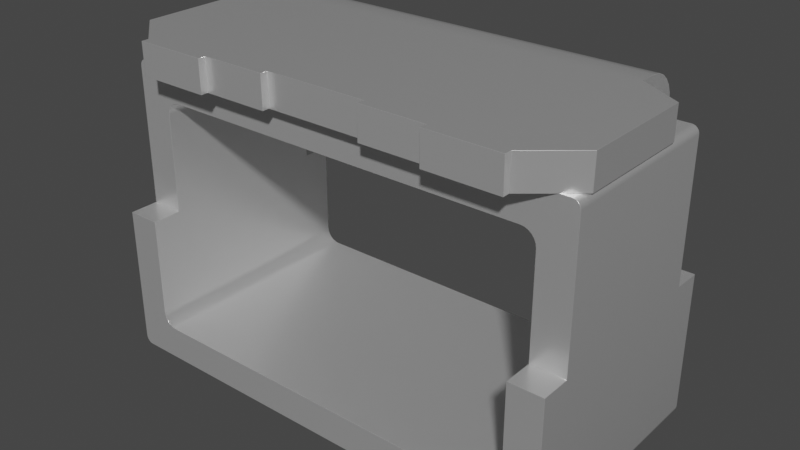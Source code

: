 # Source: TP_1206_SMD_RCW-0C.blend  (saved by Blender 3.2.14; exported with 4.5.12 LTS)
import bpy
from mathutils import Matrix  # noqa: F401  (used for matrix-valued properties, if any)

bpy.ops.wm.read_factory_settings(use_empty=True)
scene = bpy.context.scene
scene.name = 'Scene'

# ---- collections
col_collection = bpy.data.collections.new('Collection'); scene.collection.children.link(col_collection)

# ---- materials (node trees are filled in below, after node groups)
mat_aluminum_lathed = bpy.data.materials.new('aluminum_lathed')
mat_aluminum_lathed.alpha_threshold = 0.0
mat_aluminum_lathed.use_transparent_shadow = False
mat_aluminum_lathed.preview_render_type = 'CUBE'
mat_aluminum_lathed.diffuse_color = (0.6, 0.6, 0.6, 1.0)
mat_aluminum_lathed.specular_color = (0.12, 0.12, 0.12)
mat_aluminum_lathed.roughness = 0.5

# ---- material node trees
mat_aluminum_lathed.use_nodes = True; mat_aluminum_lathed.node_tree.nodes.clear()
_N = mat_aluminum_lathed.node_tree.nodes; _L = mat_aluminum_lathed.node_tree.links
n0 = _N.new('ShaderNodeOutputMaterial'); n0.name = 'Material Output'; n0.location = (311, 300)
n1 = _N.new('ShaderNodeMapping'); n1.name = 'Mapping'; n1.location = (-765, 243)
n1.inputs[3].default_value = (120.4, 1.0, 1.0)
n2 = _N.new('ShaderNodeTexNoise'); n2.name = 'Noise Texture'; n2.location = (-519, 157)
n2.inputs[2].default_value = 60.0
n2.inputs[3].default_value = 16.0
n2.inputs[4].default_value = 0.8542
n2.inputs[8].default_value = 4.0
n3 = _N.new('ShaderNodeTexCoord'); n3.name = 'Texture Coordinate'; n3.location = (-940, 256)
n4 = _N.new('ShaderNodeValToRGB'); n4.name = 'ColorRamp'; n4.location = (-322, 228)
while len(n4.color_ramp.elements) > 1: n4.color_ramp.elements.remove(n4.color_ramp.elements[-1])
n4.color_ramp.elements[0].position = 0.05909; n4.color_ramp.elements[0].color = (0.0, 0.0, 0.0, 1.0)
_e = n4.color_ramp.elements.new(0.6); _e.color = (1.0, 1.0, 1.0, 1.0)
n5 = _N.new('ShaderNodeBsdfPrincipled'); n5.name = 'Principled BSDF'; n5.location = (36, 293)
n5.distribution = 'GGX'
n5.subsurface_method = 'BURLEY'
n5.inputs[1].default_value = 0.6955
n5.inputs[2].default_value = 0.2841
n5.inputs[3].default_value = 1.45
n5.inputs[13].default_value = 0.7841
n5.inputs[15].default_value = 0.1068
n5.inputs[16].default_value = 0.1205
n5.inputs[20].default_value = 0.0
n5.inputs[27].default_value = (0.0, 0.0, 0.0, 1.0)
n5.inputs[28].default_value = 1.0
_L.new(n5.outputs[0], n0.inputs[0])
_L.new(n1.outputs[0], n2.inputs[0])
_L.new(n2.outputs[1], n4.inputs[0])
_L.new(n4.outputs[0], n5.inputs[0])
_L.new(n3.outputs[2], n1.inputs[0])
n0.is_active_output = True

# ---- world
world_world = bpy.data.worlds.new('World'); scene.world = world_world
world_world.use_nodes = True; world_world.node_tree.nodes.clear()
_N = world_world.node_tree.nodes; _L = world_world.node_tree.links
n0 = _N.new('ShaderNodeOutputWorld'); n0.name = 'World Output'; n0.location = (300, 300)
n1 = _N.new('ShaderNodeBackground'); n1.name = 'Background'; n1.location = (10, 300)
n1.inputs[0].default_value = (0.05088, 0.05088, 0.05088, 1.0)
_L.new(n1.outputs[0], n0.inputs[0])
n0.is_active_output = True
world_world.color = (0.05088, 0.05088, 0.05088)
world_world.use_sun_shadow = False
world_world.sun_shadow_jitter_overblur = 0.0

# ---- meshes
me_shape_9_indexedfaceset = bpy.data.meshes.new('SHAPE_9_IndexedFaceSet')
me_shape_9_indexedfaceset.from_pydata([(0.6301, 0.01969, 0.3203), (0.6301, 0.7677, -0.2309), (0.6301, 0.7677, 0.2415), (0.512, 0.7854, -0.3195), (-0.5116, 0.8084, -0.3165), (-0.5116, 0.8297, -0.3076), (-0.5116, 0.8621, -0.2752), (-0.5116, 0.871, -0.2538), (0.512, 0.8084, -0.3165), (0.512, 0.8297, -0.3076), (0.512, 0.8481, -0.2935), (0.512, 0.871, -0.2538), (-0.6297, 0.3937, 0.3203), (-0.6291, 0.01459, 0.3203), (-0.6271, 0.009843, 0.3203), (-0.624, 0.005766, 0.3203), (-0.6151, 0.0006708, 0.3203), (-0.61, 2.98e-08, 0.3203), (0.6301, 0.3937, 0.3203), (0.5382, 0.1197, 0.3203), (0.5343, 0.1102, 0.3203), (0.5104, 0.09189, 0.3203), (-0.5195, 0.09583, 0.3203), (-0.5276, 0.1021, 0.3203), (-0.5339, 0.1102, 0.3203), (-0.5378, 0.1197, 0.3203), (-0.5392, 0.3937, 0.3203), (0.6301, 0.3937, 0.2415), (-0.6297, 0.7677, 0.2415), (-0.6297, 0.01969, -0.3096), (-0.6297, 0.01969, 0.3203), (-0.6291, 0.01459, -0.3096), (-0.6199, 0.002637, -0.3096), (-0.6199, 0.002637, 0.3203), (-0.61, 2.98e-08, -0.3096), (0.6104, 2.98e-08, 0.3203), (0.6104, 2.98e-08, -0.3096), (0.6155, 0.0006708, -0.3096), (0.6275, 0.009843, -0.3096), (0.6294, 0.01459, -0.3096), (0.6155, 0.0006708, 0.3203), (0.6203, 0.002637, 0.3203), (0.6244, 0.005766, 0.3203), (0.6275, 0.009843, 0.3203), (0.6294, 0.01459, 0.3203), (0.6294, 0.7728, 0.2415), (0.6244, 0.7816, 0.2415), (0.6203, 0.7848, 0.2415), (0.6155, 0.7867, 0.2415), (0.5396, 0.3937, 0.2415), (0.5382, 0.6677, 0.2415), (0.528, 0.6853, 0.2415), (0.5104, 0.6955, 0.2415), (-0.5276, 0.6853, 0.2415), (-0.5339, 0.6772, 0.2415), (-0.5392, 0.6575, 0.2415), (-0.5392, 0.3937, 0.2415), (-0.6297, 0.3937, 0.2415), (-0.624, 0.7816, 0.2415), (-0.6271, 0.7776, 0.2415), (0.6104, 0.7874, 0.218), (0.6301, 0.7874, -0.1135), (-0.5116, 0.7874, 0.3203), (-0.3148, 0.7874, 0.3203), (-0.1376, 0.7874, 0.2809), (0.138, 0.7874, 0.2809), (0.3152, 0.7874, 0.3006), (0.3152, 0.7874, 0.3203), (0.512, 0.7874, 0.3006), (0.6104, 0.7874, 0.2415), (0.6275, 0.7776, 0.2415), (0.6294, 0.7728, -0.2309), (0.6244, 0.7816, -0.2309), (0.6104, 0.7874, -0.1248), (-0.61, 0.7874, 0.2415), (-0.582, 0.7874, 0.2415), (-0.5116, 0.7874, -0.2309), (0.512, 0.7874, -0.1817), (0.6104, 0.7874, -0.2309), (0.512, 0.7874, -0.2309), (-0.5116, 0.7874, 0.3006), (-0.6297, 0.874, 0.2015), (-0.6297, 0.7874, 0.2015), (-0.61, 0.7874, 0.218), (-0.6297, 0.874, -0.1135), (-0.6297, 0.7874, -0.1135), (-0.61, 0.7874, -0.1248), (-0.5116, 0.7874, -0.1817), (-0.5116, 0.874, -0.1817), (-0.5116, 0.8481, -0.2935), (-0.5116, 0.7625, -0.3165), (-0.5116, 0.6969, -0.2309), (-0.6199, 0.7848, -0.2309), (-0.624, 0.7816, -0.2309), (-0.6271, 0.7776, -0.2309), (-0.6291, 0.7728, -0.2309), (-0.51, 0.6955, -0.2309), (0.5382, 0.6677, -0.2309), (0.5343, 0.6772, -0.2309), (0.5104, 0.6955, -0.2309), (0.6275, 0.7776, -0.2309), (0.6203, 0.7848, -0.2309), (0.6155, 0.7867, -0.2309), (-0.5116, 0.7854, -0.3195), (0.512, 0.6999, -0.2538), (0.512, 0.7411, -0.3076), (-0.5116, 0.6999, -0.2538), (-0.5116, 0.7087, -0.2752), (-0.5116, 0.7228, -0.2935), (-0.5116, 0.7411, -0.3076), (0.5002, 0.6969, -0.2309), (-0.4998, 0.6969, 0.2415), (-0.4998, 0.6969, -0.2309), (-0.5195, 0.6916, -0.2309), (-0.5276, 0.6853, -0.2309), (-0.5339, 0.6772, -0.2309), (-0.5378, 0.6677, -0.2309), (-0.51, 0.6955, 0.2415), (-0.5195, 0.6916, 0.2415), (-0.5378, 0.6677, 0.2415), (-0.5392, 0.1299, 0.3203), (-0.5392, 0.3937, -0.2309), (-0.5392, 0.6575, -0.2309), (-0.6297, 0.3937, -0.3096), (-0.6297, 0.3937, -0.2309), (0.6301, 0.3937, -0.3096), (0.6301, 0.3937, -0.2309), (0.5396, 0.3937, -0.2309), (-0.5392, 0.3937, -0.3096), (-0.6271, 0.009843, -0.3096), (-0.624, 0.005766, -0.3096), (-0.6151, 0.0006708, -0.3096), (0.6203, 0.002637, -0.3096), (0.6244, 0.005766, -0.3096), (0.6301, 0.01969, -0.3096), (0.5396, 0.1299, -0.3096), (0.5199, 0.09583, -0.3096), (0.5104, 0.09189, -0.3096), (-0.5195, 0.09583, -0.3096), (-0.5378, 0.1197, -0.3096), (-0.5392, 0.1299, -0.3096), (0.5396, 0.6575, 0.2415), (0.5396, 0.3937, -0.3096), (0.5396, 0.1299, 0.3203), (0.5396, 0.3937, 0.3203), (0.528, 0.1021, 0.3203), (0.5199, 0.09583, 0.3203), (0.5382, 0.1197, -0.3096), (0.5343, 0.1102, -0.3096), (0.528, 0.1021, -0.3096), (0.5002, 0.09055, 0.3203), (0.5002, 0.09055, -0.3096), (-0.4998, 0.09055, -0.3096), (-0.4998, 0.09055, 0.3203), (-0.51, 0.09189, 0.3203), (-0.51, 0.09189, -0.3096), (-0.5276, 0.1021, -0.3096), (-0.5339, 0.1102, -0.3096), (0.5396, 0.6575, -0.2309), (0.528, 0.6853, -0.2309), (0.5199, 0.6916, -0.2309), (0.5002, 0.6969, 0.2415), (0.5343, 0.6772, 0.2415), (0.5199, 0.6916, 0.2415), (0.512, 0.874, -0.1817), (0.512, 0.6969, -0.2309), (0.512, 0.7087, -0.2752), (0.512, 0.7228, -0.2935), (0.512, 0.7625, -0.3165), (0.512, 0.8621, -0.2752), (-0.5116, 0.874, -0.2309), (-0.3148, 0.874, 0.3203), (-0.3148, 0.874, 0.3006), (0.6301, 0.874, -0.1135), (0.512, 0.874, -0.2309), (0.6301, 0.7874, 0.2015), (0.6301, 0.874, 0.2015), (0.512, 0.874, 0.3006), (0.5824, 0.7874, 0.2415), (0.512, 0.7874, 0.3203), (0.512, 0.874, 0.3203), (0.3152, 0.874, 0.3203), (0.3152, 0.874, 0.3006), (0.138, 0.874, 0.3006), (0.138, 0.7874, 0.3006), (0.138, 0.874, 0.2809), (-0.1376, 0.874, 0.2809), (-0.1376, 0.874, 0.3006), (-0.1376, 0.7874, 0.3006), (-0.3148, 0.7874, 0.3006), (-0.5116, 0.874, 0.3203), (-0.5116, 0.874, 0.3006), (-0.61, 0.7874, -0.2309), (-0.6151, 0.7867, -0.2309), (-0.6297, 0.7677, -0.2309), (-0.6151, 0.7867, 0.2415), (-0.6199, 0.7848, 0.2415), (-0.6291, 0.7728, 0.2415)], [], [(126, 134, 125), (27, 0, 134), (27, 134, 126), (18, 0, 27), (2, 126, 1), (2, 27, 126), (7, 170, 174), (7, 174, 11), (6, 11, 169), (6, 7, 11), (89, 169, 10), (89, 6, 169), (5, 10, 9), (5, 89, 10), (4, 8, 3), (4, 9, 8), (4, 5, 9), (103, 4, 3), (30, 13, 14), (17, 14, 15), (17, 15, 33), (17, 33, 16), (17, 30, 14), (23, 30, 17), (22, 23, 17), (24, 30, 23), (25, 30, 24), (154, 22, 17), (120, 30, 25), (153, 154, 17), (12, 30, 120), (26, 12, 120), (35, 21, 150), (35, 150, 153), (35, 153, 17), (146, 21, 35), (41, 35, 40), (145, 146, 35), (43, 41, 42), (44, 35, 41), (44, 41, 43), (0, 20, 145), (0, 145, 35), (0, 35, 44), (19, 20, 0), (143, 19, 0), (18, 144, 143), (18, 143, 0), (56, 12, 26), (56, 57, 12), (27, 144, 18), (27, 49, 144), (124, 123, 29), (57, 29, 30), (57, 124, 29), (12, 57, 30), (28, 194, 124), (28, 124, 57), (131, 34, 17), (131, 17, 16), (32, 16, 33), (32, 131, 16), (130, 33, 15), (130, 32, 33), (129, 15, 14), (129, 130, 15), (31, 13, 30), (31, 14, 13), (31, 129, 14), (29, 31, 30), (36, 17, 34), (36, 35, 17), (39, 134, 0), (39, 0, 44), (38, 44, 43), (38, 39, 44), (133, 43, 42), (133, 38, 43), (132, 42, 41), (132, 133, 42), (37, 41, 40), (37, 132, 41), (36, 40, 35), (36, 37, 40), (2, 45, 70), (2, 70, 46), (69, 46, 47), (69, 47, 48), (69, 2, 46), (178, 2, 69), (51, 2, 178), (163, 51, 178), (162, 2, 51), (50, 2, 162), (52, 163, 178), (141, 2, 50), (161, 52, 178), (27, 2, 141), (49, 27, 141), (111, 178, 75), (111, 161, 178), (117, 111, 75), (118, 117, 75), (58, 74, 195), (58, 195, 196), (53, 118, 75), (59, 74, 58), (28, 54, 53), (28, 59, 197), (28, 75, 74), (28, 53, 75), (28, 74, 59), (119, 54, 28), (55, 119, 28), (57, 55, 28), (57, 56, 55), (73, 175, 60), (61, 175, 73), (86, 82, 85), (86, 83, 82), (189, 80, 75), (189, 62, 80), (189, 63, 62), (64, 188, 189), (66, 184, 65), (68, 67, 66), (68, 179, 67), (178, 68, 66), (178, 65, 75), (65, 64, 75), (64, 189, 75), (178, 66, 65), (48, 60, 69), (73, 60, 48), (102, 78, 73), (102, 73, 48), (101, 48, 47), (101, 102, 48), (72, 47, 46), (72, 101, 47), (100, 46, 70), (100, 72, 46), (71, 70, 45), (71, 100, 70), (1, 45, 2), (1, 71, 45), (75, 83, 74), (60, 178, 69), (87, 192, 86), (76, 192, 87), (78, 77, 73), (78, 79, 77), (75, 80, 191), (81, 82, 83), (81, 83, 75), (81, 75, 191), (81, 84, 85), (81, 85, 82), (86, 88, 87), (84, 86, 85), (84, 88, 86), (76, 4, 103), (76, 5, 4), (76, 89, 5), (76, 106, 91), (76, 107, 106), (76, 108, 107), (76, 109, 108), (76, 90, 109), (76, 103, 90), (6, 89, 76), (7, 6, 76), (170, 7, 76), (88, 76, 87), (88, 170, 76), (122, 121, 124), (194, 116, 122), (194, 122, 124), (115, 116, 194), (94, 194, 95), (114, 115, 194), (193, 93, 92), (193, 94, 93), (192, 113, 114), (192, 194, 94), (192, 114, 194), (192, 94, 193), (96, 113, 91), (112, 96, 91), (76, 113, 192), (76, 91, 113), (158, 126, 127), (165, 99, 110), (160, 99, 165), (79, 160, 165), (78, 159, 160), (78, 160, 79), (1, 158, 97), (1, 97, 98), (1, 98, 159), (1, 126, 158), (1, 159, 78), (72, 71, 1), (72, 100, 71), (72, 102, 101), (72, 78, 102), (72, 1, 78), (90, 103, 3), (90, 3, 168), (109, 168, 105), (109, 90, 168), (108, 105, 167), (108, 109, 105), (107, 167, 166), (107, 108, 167), (110, 104, 165), (106, 166, 104), (106, 107, 166), (112, 104, 110), (112, 106, 104), (91, 106, 112), (110, 161, 111), (110, 111, 112), (116, 55, 122), (116, 119, 55), (115, 54, 119), (115, 119, 116), (114, 53, 54), (114, 54, 115), (113, 118, 53), (113, 53, 114), (96, 117, 118), (96, 118, 113), (112, 111, 117), (112, 117, 96), (121, 140, 128), (56, 120, 140), (56, 140, 121), (26, 120, 56), (55, 121, 122), (55, 56, 121), (128, 124, 121), (128, 123, 124), (125, 127, 126), (125, 142, 127), (29, 129, 31), (34, 130, 129), (34, 32, 130), (34, 131, 32), (34, 129, 29), (156, 34, 29), (138, 34, 156), (157, 156, 29), (155, 34, 138), (139, 157, 29), (140, 139, 29), (152, 34, 155), (123, 140, 29), (128, 140, 123), (36, 151, 137), (36, 152, 151), (36, 34, 152), (136, 36, 137), (132, 37, 36), (149, 36, 136), (38, 133, 132), (39, 132, 36), (39, 38, 132), (134, 149, 148), (134, 36, 149), (134, 39, 36), (147, 134, 148), (135, 134, 147), (125, 135, 142), (125, 134, 135), (127, 142, 135), (49, 135, 143), (49, 127, 135), (144, 49, 143), (141, 158, 127), (141, 127, 49), (147, 19, 143), (147, 143, 135), (148, 20, 19), (148, 19, 147), (149, 145, 20), (149, 20, 148), (136, 146, 145), (136, 145, 149), (137, 21, 146), (137, 150, 21), (137, 146, 136), (151, 150, 137), (151, 152, 153), (151, 153, 150), (155, 154, 153), (155, 153, 152), (138, 22, 154), (138, 154, 155), (156, 23, 22), (156, 22, 138), (157, 24, 23), (157, 23, 156), (139, 25, 24), (139, 120, 25), (139, 24, 157), (140, 120, 139), (99, 161, 110), (99, 52, 161), (160, 163, 52), (160, 52, 99), (159, 51, 163), (159, 163, 160), (98, 162, 51), (98, 51, 159), (97, 50, 162), (97, 162, 98), (158, 141, 50), (158, 50, 97), (79, 165, 104), (79, 104, 166), (79, 166, 167), (79, 167, 105), (79, 105, 168), (79, 168, 3), (79, 3, 8), (79, 8, 9), (79, 9, 10), (169, 79, 10), (11, 79, 169), (174, 79, 11), (164, 77, 79), (164, 79, 174), (73, 173, 61), (164, 173, 73), (77, 164, 73), (176, 61, 173), (176, 175, 61), (178, 176, 177), (178, 177, 68), (60, 176, 178), (175, 176, 60), (180, 68, 177), (180, 179, 68), (180, 181, 67), (180, 67, 179), (181, 182, 66), (181, 66, 67), (182, 183, 184), (182, 184, 66), (183, 185, 65), (183, 65, 184), (185, 186, 64), (185, 64, 65), (187, 64, 186), (187, 188, 64), (187, 172, 189), (187, 189, 188), (171, 189, 172), (171, 63, 189), (171, 190, 62), (171, 62, 63), (190, 191, 80), (190, 80, 62), (194, 28, 197), (95, 197, 59), (95, 194, 197), (94, 59, 58), (94, 95, 59), (93, 58, 196), (93, 94, 58), (92, 196, 195), (92, 93, 196), (83, 195, 74), (193, 92, 195), (86, 195, 83), (86, 193, 195), (192, 193, 86), (81, 191, 190, 171, 172, 187, 186, 185, 183, 182, 181, 180, 177, 176, 173, 164, 174, 170, 88, 84)])
me_shape_9_indexedfaceset.polygons.foreach_set('use_smooth', [True] * 379)
_k = set([(0, 18), (0, 44), (1, 71), (1, 126), (2, 27), (2, 45), (3, 8), (3, 168), (4, 5), (4, 103), (5, 89), (6, 7), (6, 89), (7, 170), (8, 9), (9, 10), (10, 169), (11, 169), (11, 174), (12, 26), (12, 30), (12, 57), (13, 14), (13, 30), (14, 15), (15, 33), (16, 17), (16, 33), (17, 35), (18, 27), (18, 144), (19, 20), (19, 143), (20, 145), (21, 146), (21, 150), (22, 23), (22, 154), (23, 24), (24, 25), (25, 120), (26, 56), (26, 120), (27, 49), (28, 57), (28, 197), (29, 31), (29, 123), (31, 129), (32, 130), (32, 131), (34, 36), (34, 131), (35, 40), (36, 37), (37, 132), (38, 39), (38, 133), (39, 134), (40, 41), (41, 42), (42, 43), (43, 44), (45, 70), (46, 47), (46, 70), (47, 48), (48, 69), (49, 141), (49, 144), (50, 141), (50, 162), (51, 162), (51, 163), (52, 161), (52, 163), (53, 54), (53, 118), (54, 119), (55, 56), (55, 119), (56, 57), (58, 59), (58, 196), (59, 197), (60, 73), (60, 175), (60, 178), (61, 73), (61, 173), (61, 175), (62, 63), (62, 80), (62, 190), (63, 171), (63, 189), (64, 65), (64, 186), (64, 188), (65, 184), (65, 185), (66, 67), (66, 182), (66, 184), (67, 179), (67, 181), (68, 177), (68, 178), (68, 179), (69, 178), (71, 100), (72, 100), (72, 101), (73, 77), (74, 75), (74, 195), (75, 80), (75, 83), (75, 178), (76, 87), (76, 91), (76, 192), (77, 79), (77, 164), (78, 79), (78, 102), (79, 165), (80, 191), (81, 82), (81, 84), (81, 191), (82, 83), (82, 85), (83, 86), (84, 85), (84, 88), (85, 86), (86, 87), (87, 88), (88, 170), (90, 103), (90, 109), (91, 106), (91, 112), (92, 93), (92, 193), (93, 94), (94, 95), (95, 194), (96, 112), (96, 113), (97, 98), (97, 158), (98, 159), (99, 110), (99, 160), (101, 102), (104, 165), (104, 166), (105, 167), (105, 168), (106, 107), (107, 108), (108, 109), (110, 165), (111, 117), (111, 161), (113, 114), (114, 115), (115, 116), (116, 122), (117, 118), (121, 122), (121, 124), (121, 128), (123, 124), (123, 128), (124, 194), (125, 126), (125, 134), (125, 142), (126, 127), (127, 142), (127, 158), (128, 140), (129, 130), (132, 133), (135, 142), (135, 147), (136, 137), (136, 149), (137, 151), (138, 155), (138, 156), (139, 140), (139, 157), (143, 144), (145, 146), (147, 148), (148, 149), (150, 153), (151, 152), (152, 155), (153, 154), (156, 157), (159, 160), (164, 173), (164, 174), (166, 167), (171, 172), (171, 190), (172, 187), (172, 189), (173, 176), (175, 176), (176, 177), (177, 180), (179, 180), (180, 181), (181, 182), (182, 183), (183, 184), (183, 185), (185, 186), (186, 187), (187, 188), (188, 189), (190, 191), (192, 193), (195, 196)])
me_shape_9_indexedfaceset.attributes.new('sharp_edge', 'BOOLEAN', 'EDGE').data.foreach_set('value', [ (min(e.vertices), max(e.vertices)) in _k for e in me_shape_9_indexedfaceset.edges])
_uv = me_shape_9_indexedfaceset.uv_layers.new(name='UVMap')
_uv.uv.foreach_set('vector', [0.5, 0.125, 0.0, 0.0, 0.5, 0.0, 0.5, 0.875, 0.0, 1.0, 0.0, 0.0, 0.5, 0.875, 0.0, 0.0, 0.5, 0.125, 0.5, 1.0, 0.0, 1.0, 0.5, 0.875, 1.0, 0.875, 0.5, 0.125, 1.0, 0.125, 1.0, 0.875, 0.5, 0.875, 0.5, 0.125, 0.0, 0.9659, 0.0, 1.0, 1.0, 1.0, 0.0, 0.9659, 1.0, 1.0, 1.0, 0.9659, 0.0, 0.866, 1.0, 0.9659, 1.0, 0.866, 0.0, 0.866, 0.0, 0.9659, 1.0, 0.9659, 0.0, 0.7071, 1.0, 0.866, 1.0, 0.7071, 0.0, 0.7071, 0.0, 0.866, 1.0, 0.866, 0.0, 0.5, 1.0, 0.7071, 1.0, 0.5, 0.0, 0.5, 0.0, 0.7071, 1.0, 0.7071, 0.0, 0.2588, 1.0, 0.2588, 1.0, 0.0, 0.0, 0.2588, 1.0, 0.5, 1.0, 0.2588, 0.0, 0.2588, 0.0, 0.5, 1.0, 0.5, 0.0, 0.0, 0.0, 0.2588, 1.0, 0.0, 0.0, 0.05, 0.0005324, 0.03706, 0.002093, 0.025, 0.01562, 0.0, 0.002093, 0.025, 0.004576, 0.01464, 0.01562, 0.0, 0.004576, 0.01464, 0.007812, 0.006699, 0.01562, 0.0, 0.007812, 0.006699, 0.01158, 0.001704, 0.01562, 0.0, 0.0, 0.05, 0.002093, 0.025, 0.08103, 0.2593, 0.0, 0.05, 0.01562, 0.0, 0.0875, 0.2434, 0.08103, 0.2593, 0.01562, 0.0, 0.07606, 0.28, 0.0, 0.05, 0.08103, 0.2593, 0.07294, 0.3041, 0.0, 0.05, 0.07606, 0.28, 0.09504, 0.2334, 0.0875, 0.2434, 0.01562, 0.0, 0.07187, 0.33, 0.0, 0.05, 0.07294, 0.3041, 0.1031, 0.23, 0.09504, 0.2334, 0.01562, 0.0, 0.0, 1.0, 0.0, 0.05, 0.07187, 0.33, 0.07187, 1.0, 0.0, 1.0, 0.07187, 0.33, 0.9844, 0.0, 0.905, 0.2334, 0.8969, 0.23, 0.9844, 0.0, 0.8969, 0.23, 0.1031, 0.23, 0.9844, 0.0, 0.1031, 0.23, 0.01562, 0.0, 0.9125, 0.2434, 0.905, 0.2334, 0.9844, 0.0, 0.9922, 0.006699, 0.9844, 0.0, 0.9884, 0.001704, 0.919, 0.2593, 0.9125, 0.2434, 0.9844, 0.0, 0.9979, 0.025, 0.9922, 0.006699, 0.9954, 0.01464, 0.9995, 0.03706, 0.9844, 0.0, 0.9922, 0.006699, 0.9995, 0.03706, 0.9922, 0.006699, 0.9979, 0.025, 1.0, 0.05, 0.9239, 0.28, 0.919, 0.2593, 1.0, 0.05, 0.919, 0.2593, 0.9844, 0.0, 1.0, 0.05, 0.9844, 0.0, 0.9995, 0.03706, 0.9271, 0.3041, 0.9239, 0.28, 1.0, 0.05, 0.9281, 0.33, 0.9271, 0.3041, 1.0, 0.05, 1.0, 1.0, 0.9281, 1.0, 0.9281, 0.33, 1.0, 1.0, 0.9281, 0.33, 1.0, 0.05, 1.0, 0.0, 0.0, 1.0, 1.0, 1.0, 1.0, 0.0, 0.0, 0.0, 0.0, 1.0, 1.0, 0.0, 0.0, 1.0, 1.0, 1.0, 1.0, 0.0, 0.0, 0.0, 0.0, 1.0, 0.5, 0.125, 0.5, 0.0, 0.0, 0.0, 0.5, 0.875, 0.0, 0.0, 0.0, 1.0, 0.5, 0.875, 0.5, 0.125, 0.0, 0.0, 0.5, 1.0, 0.5, 0.875, 0.0, 1.0, 1.0, 0.875, 1.0, 0.125, 0.5, 0.125, 1.0, 0.875, 0.5, 0.125, 0.5, 0.875, 0.0, 0.7412, 0.0, 1.0, 1.0, 1.0, 0.0, 0.7412, 1.0, 1.0, 1.0, 0.7412, 0.0, 0.5, 1.0, 0.7412, 1.0, 0.5, 0.0, 0.5, 0.0, 0.7412, 1.0, 0.7412, 0.0, 0.2929, 1.0, 0.5, 1.0, 0.2929, 0.0, 0.2929, 0.0, 0.5, 1.0, 0.5, 0.0, 0.134, 1.0, 0.2929, 1.0, 0.134, 0.0, 0.134, 0.0, 0.2929, 1.0, 0.2929, 0.0, 0.03407, 1.0, 0.03407, 1.0, 0.0, 0.0, 0.03407, 1.0, 0.134, 1.0, 0.03407, 0.0, 0.03407, 0.0, 0.134, 1.0, 0.134, 0.0, 0.0, 0.0, 0.03407, 1.0, 0.0, 1.0, 0.0, 0.0, 1.0, 0.0, 0.0, 1.0, 0.0, 1.0, 1.0, 0.0, 1.0, 0.0, 0.9659, 0.0, 1.0, 1.0, 1.0, 0.0, 0.9659, 1.0, 1.0, 1.0, 0.9659, 0.0, 0.866, 1.0, 0.9659, 1.0, 0.866, 0.0, 0.866, 0.0, 0.9659, 1.0, 0.9659, 0.0, 0.7071, 1.0, 0.866, 1.0, 0.7071, 0.0, 0.7071, 0.0, 0.866, 1.0, 0.866, 0.0, 0.5, 1.0, 0.7071, 1.0, 0.5, 0.0, 0.5, 0.0, 0.7071, 1.0, 0.7071, 0.0, 0.2588, 1.0, 0.5, 1.0, 0.2588, 0.0, 0.2588, 0.0, 0.5, 1.0, 0.5, 0.0, 0.0, 1.0, 0.2588, 1.0, 0.0, 0.0, 0.0, 0.0, 0.2588, 1.0, 0.2588, 1.0, 0.95, 0.9995, 0.9629, 0.9979, 0.975, 1.0, 0.95, 0.9979, 0.975, 0.9954, 0.9854, 0.9844, 1.0, 0.9954, 0.9854, 0.9922, 0.9933, 0.9844, 1.0, 0.9922, 0.9933, 0.9884, 0.9983, 0.9844, 1.0, 1.0, 0.95, 0.9954, 0.9854, 0.9621, 1.0, 1.0, 0.95, 0.9844, 1.0, 0.919, 0.7407, 1.0, 0.95, 0.9621, 1.0, 0.9125, 0.7566, 0.919, 0.7407, 0.9621, 1.0, 0.9239, 0.72, 1.0, 0.95, 0.919, 0.7407, 0.9271, 0.6959, 1.0, 0.95, 0.9239, 0.72, 0.905, 0.7666, 0.9125, 0.7566, 0.9621, 1.0, 0.9281, 0.67, 1.0, 0.95, 0.9271, 0.6959, 0.8969, 0.77, 0.905, 0.7666, 0.9621, 1.0, 1.0, 0.0, 1.0, 0.95, 0.9281, 0.67, 0.9281, 0.0, 1.0, 0.0, 0.9281, 0.67, 0.1031, 0.77, 0.9621, 1.0, 0.03789, 1.0, 0.1031, 0.77, 0.8969, 0.77, 0.9621, 1.0, 0.09504, 0.7666, 0.1031, 0.77, 0.03789, 1.0, 0.0875, 0.7566, 0.09504, 0.7666, 0.03789, 1.0, 0.004576, 0.9854, 0.01562, 1.0, 0.01158, 0.9983, 0.004576, 0.9854, 0.01158, 0.9983, 0.007812, 0.9933, 0.08103, 0.7407, 0.0875, 0.7566, 0.03789, 1.0, 0.002093, 0.975, 0.01562, 1.0, 0.004576, 0.9854, 0.0, 0.95, 0.07606, 0.72, 0.08103, 0.7407, 0.0, 0.95, 0.002093, 0.975, 0.0005324, 0.9629, 0.0, 0.95, 0.03789, 1.0, 0.01562, 1.0, 0.0, 0.95, 0.08103, 0.7407, 0.03789, 1.0, 0.0, 0.95, 0.01562, 1.0, 0.002093, 0.975, 0.07294, 0.6959, 0.07606, 0.72, 0.0, 0.95, 0.07187, 0.67, 0.07294, 0.6959, 0.0, 0.95, 0.0, 0.0, 0.07187, 0.67, 0.0, 0.95, 0.0, 0.0, 0.07187, 0.0, 0.07187, 0.67, 0.0, 0.0, 0.9518, 1.0, 1.0, 0.0, 0.03316, 1.0, 0.9518, 1.0, 0.0, 0.0, 0.0, 1.0, 0.9518, 0.0, 0.03316, 0.0, 0.0, 1.0, 1.0, 1.0, 0.9518, 0.0, 0.2295, 0.75, 0.06044, 0.75, 0.0, 0.0, 0.2295, 0.75, 0.06044, 1.0, 0.06044, 0.75, 0.2295, 0.75, 0.2295, 1.0, 0.06044, 1.0, 0.3817, 0.5, 0.3817, 0.75, 0.2295, 0.75, 0.7705, 0.75, 0.6183, 0.75, 0.6183, 0.5, 0.9396, 0.75, 0.7705, 1.0, 0.7705, 0.75, 0.9396, 0.75, 0.9396, 1.0, 0.7705, 1.0, 1.0, 0.0, 0.9396, 0.75, 0.7705, 0.75, 1.0, 0.0, 0.6183, 0.5, 0.0, 0.0, 0.6183, 0.5, 0.3817, 0.5, 0.0, 0.0, 0.3817, 0.5, 0.2295, 0.75, 0.0, 0.0, 1.0, 0.0, 0.7705, 0.75, 0.6183, 0.5, 1.0, 0.2588, 0.9502, 0.0, 1.0, 0.0, 0.2245, 0.0, 0.9502, 0.0, 1.0, 0.2588, 0.0, 0.2588, 0.0, 0.0, 0.2245, 0.0, 0.0, 0.2588, 0.2245, 0.0, 1.0, 0.2588, 0.0, 0.5, 1.0, 0.2588, 1.0, 0.5, 0.0, 0.5, 0.0, 0.2588, 1.0, 0.2588, 0.0, 0.7071, 1.0, 0.5, 1.0, 0.7071, 0.0, 0.7071, 0.0, 0.5, 1.0, 0.5, 0.0, 0.866, 1.0, 0.7071, 1.0, 0.866, 0.0, 0.866, 0.0, 0.7071, 1.0, 0.7071, 0.0, 0.9659, 1.0, 0.866, 1.0, 0.9659, 0.0, 0.9659, 0.0, 0.866, 1.0, 0.866, 0.0, 1.0, 1.0, 0.9659, 1.0, 1.0, 0.0, 1.0, 0.0, 0.9659, 1.0, 0.9659, 1.0, 1.0, 0.0, 0.0, 0.0, 1.0, 1.0, 0.0, 0.0, 1.0, 1.0, 1.0, 0.464, 1.0, 0.0, 0.0, 1.0, 0.0, 0.0, 1.0, 0.0, 0.0, 0.464, 1.0, 0.0, 1.0, 0.464, 0.0, 1.0, 1.0, 0.0, 1.0, 0.0, 0.0, 0.464, 0.0, 0.4041, 0.4041, 1.0, 1.0, 1.0, 1.0, 0.0, 0.0, 0.0, 0.0, 0.1667, 0.1667, 0.0, 0.0, 0.1667, 0.1667, 0.4041, 0.4041, 0.0, 0.0, 0.4041, 0.4041, 1.0, 1.0, 1.0, 1.0, 0.0, 1.0, 0.0, 0.0, 1.0, 1.0, 0.0, 0.0, 1.0, 0.0, 0.1667, 0.0, 1.0, 1.0, 1.0, 0.0, 0.0, 1.0, 0.1667, 0.0, 0.0, 0.0, 0.0, 1.0, 1.0, 1.0, 0.1667, 0.0, 0.5111, 0.6429, 0.6294, 0.0219, 0.5, 0.0, 0.5111, 0.6429, 0.75, 0.08613, 0.6294, 0.0219, 0.5111, 0.6429, 0.8536, 0.1883, 0.75, 0.08613, 0.5111, 0.6429, 0.01704, 0.4765, 0.0, 0.6429, 0.5111, 0.6429, 0.06699, 0.3214, 0.01704, 0.4765, 0.5111, 0.6429, 0.1464, 0.1883, 0.06699, 0.3214, 0.5111, 0.6429, 0.25, 0.08613, 0.1464, 0.1883, 0.5111, 0.6429, 0.3706, 0.0219, 0.25, 0.08613, 0.5111, 0.6429, 0.5, 0.0, 0.3706, 0.0219, 0.933, 0.3214, 0.8536, 0.1883, 0.5111, 0.6429, 0.983, 0.4765, 0.933, 0.3214, 0.5111, 0.6429, 1.0, 0.6429, 0.983, 0.4765, 0.5111, 0.6429, 1.0, 1.0, 0.5111, 0.6429, 0.5111, 1.0, 1.0, 1.0, 1.0, 0.6429, 0.5111, 0.6429, 0.67, 0.697, 0.0, 0.697, 0.0, 0.0, 0.95, 0.0, 0.6959, 0.7073, 0.67, 0.697, 0.95, 0.0, 0.67, 0.697, 0.0, 0.0, 0.72, 0.7376, 0.6959, 0.7073, 0.95, 0.0, 0.975, 0.0203, 0.95, 0.0, 0.9629, 0.005163, 0.7407, 0.7857, 0.72, 0.7376, 0.95, 0.0, 0.9983, 0.1123, 0.9854, 0.04438, 0.9933, 0.07576, 0.9983, 0.1123, 0.975, 0.0203, 0.9854, 0.04438, 1.0, 0.1515, 0.7566, 0.8485, 0.7407, 0.7857, 1.0, 0.1515, 0.95, 0.0, 0.975, 0.0203, 1.0, 0.1515, 0.7407, 0.7857, 0.95, 0.0, 1.0, 0.1515, 0.975, 0.0203, 0.9983, 0.1123, 0.7666, 0.9216, 0.7566, 0.8485, 0.77, 0.9091, 0.77, 1.0, 0.7666, 0.9216, 0.77, 0.9091, 1.0, 0.9091, 0.7566, 0.8485, 1.0, 0.1515, 1.0, 0.9091, 0.77, 0.9091, 0.7566, 0.8485, 0.67, 0.303, 0.0, 1.0, 0.0, 0.303, 0.77, 0.09091, 0.7666, 0.07843, 0.77, 0.0, 0.7566, 0.1515, 0.7666, 0.07843, 0.77, 0.09091, 1.0, 0.09091, 0.7566, 0.1515, 0.77, 0.09091, 1.0, 0.8485, 0.7407, 0.2143, 0.7566, 0.1515, 1.0, 0.8485, 0.7566, 0.1515, 1.0, 0.09091, 0.95, 1.0, 0.67, 0.303, 0.6959, 0.2927, 0.95, 1.0, 0.6959, 0.2927, 0.72, 0.2624, 0.95, 1.0, 0.72, 0.2624, 0.7407, 0.2143, 0.95, 1.0, 0.0, 1.0, 0.67, 0.303, 0.95, 1.0, 0.7407, 0.2143, 1.0, 0.8485, 0.9854, 0.9556, 0.9629, 0.9948, 0.95, 1.0, 0.9854, 0.9556, 0.975, 0.9797, 0.9629, 0.9948, 0.9854, 0.9556, 0.9983, 0.8877, 0.9933, 0.9242, 0.9854, 0.9556, 1.0, 0.8485, 0.9983, 0.8877, 0.9854, 0.9556, 0.95, 1.0, 1.0, 0.8485, 0.0, 0.03407, 0.0, 0.0, 1.0, 0.0, 0.0, 0.03407, 1.0, 0.0, 1.0, 0.03407, 0.0, 0.134, 1.0, 0.03407, 1.0, 0.134, 0.0, 0.134, 0.0, 0.03407, 1.0, 0.03407, 0.0, 0.2929, 1.0, 0.134, 1.0, 0.2929, 0.0, 0.2929, 0.0, 0.134, 1.0, 0.134, 0.0, 0.5, 1.0, 0.2929, 1.0, 0.5, 0.0, 0.5, 0.0, 0.2929, 1.0, 0.2929, 0.9885, 1.0, 1.0, 0.7412, 1.0, 1.0, 0.0, 0.7412, 1.0, 0.5, 1.0, 0.7412, 0.0, 0.7412, 0.0, 0.5, 1.0, 0.5, 0.01154, 1.0, 1.0, 0.7412, 0.9885, 1.0, 0.01154, 1.0, 0.0, 0.7412, 1.0, 0.7412, 0.0, 1.0, 0.0, 0.7412, 0.01154, 1.0, 1.0, 0.0, 1.0, 1.0, 0.0, 1.0, 1.0, 0.0, 0.0, 1.0, 0.0, 0.0, 0.0, 0.2588, 1.0, 0.0, 0.0, 0.0, 0.0, 0.2588, 1.0, 0.2588, 1.0, 0.0, 0.0, 0.5, 1.0, 0.5, 1.0, 0.2588, 0.0, 0.5, 1.0, 0.2588, 0.0, 0.2588, 0.0, 0.7071, 1.0, 0.7071, 1.0, 0.5, 0.0, 0.7071, 1.0, 0.5, 0.0, 0.5, 0.0, 0.866, 1.0, 0.866, 1.0, 0.7071, 0.0, 0.866, 1.0, 0.7071, 0.0, 0.7071, 0.0, 0.9659, 1.0, 0.9659, 1.0, 0.866, 0.0, 0.9659, 1.0, 0.866, 0.0, 0.866, 0.0, 1.0, 1.0, 1.0, 1.0, 0.9659, 0.0, 1.0, 1.0, 0.9659, 0.0, 0.9659, 0.125, 0.5, 0.0, 0.0, 0.0, 0.5, 0.875, 0.5, 1.0, 0.0, 0.0, 0.0, 0.875, 0.5, 0.0, 0.0, 0.125, 0.5, 1.0, 0.5, 1.0, 0.0, 0.875, 0.5, 0.875, 1.0, 0.125, 0.5, 0.125, 1.0, 0.875, 1.0, 0.875, 0.5, 0.125, 0.5, 1.0, 0.0, 0.0, 1.0, 1.0, 1.0, 1.0, 0.0, 0.0, 0.0, 0.0, 1.0, 1.0, 0.0, 0.0, 1.0, 1.0, 1.0, 1.0, 0.0, 0.0, 0.0, 0.0, 1.0, 0.0, 0.05, 0.002093, 0.025, 0.0005324, 0.03706, 0.01562, 0.0, 0.004576, 0.01464, 0.002093, 0.025, 0.01562, 0.0, 0.007812, 0.006699, 0.004576, 0.01464, 0.01562, 0.0, 0.01158, 0.001704, 0.007812, 0.006699, 0.01562, 0.0, 0.002093, 0.025, 0.0, 0.05, 0.08103, 0.2593, 0.01562, 0.0, 0.0, 0.05, 0.0875, 0.2434, 0.01562, 0.0, 0.08103, 0.2593, 0.07606, 0.28, 0.08103, 0.2593, 0.0, 0.05, 0.09504, 0.2334, 0.01562, 0.0, 0.0875, 0.2434, 0.07294, 0.3041, 0.07606, 0.28, 0.0, 0.05, 0.07187, 0.33, 0.07294, 0.3041, 0.0, 0.05, 0.1031, 0.23, 0.01562, 0.0, 0.09504, 0.2334, 0.0, 1.0, 0.07187, 0.33, 0.0, 0.05, 0.07187, 1.0, 0.07187, 0.33, 0.0, 1.0, 0.9844, 0.0, 0.8969, 0.23, 0.905, 0.2334, 0.9844, 0.0, 0.1031, 0.23, 0.8969, 0.23, 0.9844, 0.0, 0.01562, 0.0, 0.1031, 0.23, 0.9125, 0.2434, 0.9844, 0.0, 0.905, 0.2334, 0.9922, 0.006699, 0.9884, 0.001704, 0.9844, 0.0, 0.919, 0.2593, 0.9844, 0.0, 0.9125, 0.2434, 0.9979, 0.025, 0.9954, 0.01464, 0.9922, 0.006699, 0.9995, 0.03706, 0.9922, 0.006699, 0.9844, 0.0, 0.9995, 0.03706, 0.9979, 0.025, 0.9922, 0.006699, 1.0, 0.05, 0.919, 0.2593, 0.9239, 0.28, 1.0, 0.05, 0.9844, 0.0, 0.919, 0.2593, 1.0, 0.05, 0.9995, 0.03706, 0.9844, 0.0, 0.9271, 0.3041, 1.0, 0.05, 0.9239, 0.28, 0.9281, 0.33, 1.0, 0.05, 0.9271, 0.3041, 1.0, 1.0, 0.9281, 0.33, 0.9281, 1.0, 1.0, 1.0, 1.0, 0.05, 0.9281, 0.33, 0.125, 0.5, 0.0, 0.5, 0.0, 0.0, 0.875, 0.5, 0.0, 0.0, 1.0, 0.0, 0.875, 0.5, 0.125, 0.5, 0.0, 0.0, 1.0, 0.5, 0.875, 0.5, 1.0, 0.0, 0.875, 1.0, 0.125, 1.0, 0.125, 0.5, 0.875, 1.0, 0.125, 0.5, 0.875, 0.5, 0.0, 0.7412, 1.0, 0.7412, 1.0, 1.0, 0.0, 0.7412, 1.0, 1.0, 0.0, 1.0, 0.0, 0.5, 1.0, 0.5, 1.0, 0.7412, 0.0, 0.5, 1.0, 0.7412, 0.0, 0.7412, 0.0, 0.2929, 1.0, 0.2929, 1.0, 0.5, 0.0, 0.2929, 1.0, 0.5, 0.0, 0.5, 0.0, 0.134, 1.0, 0.134, 1.0, 0.2929, 0.0, 0.134, 1.0, 0.2929, 0.0, 0.2929, 0.0, 0.03407, 1.0, 0.03407, 1.0, 0.134, 0.0, 0.03407, 1.0, 0.0, 1.0, 0.03407, 0.0, 0.03407, 1.0, 0.134, 0.0, 0.134, 0.0, 0.0, 1.0, 0.0, 0.0, 0.03407, 1.0, 0.0, 0.0, 0.0, 0.0, 1.0, 1.0, 0.0, 0.0, 1.0, 1.0, 1.0, 0.0, 0.03407, 1.0, 0.03407, 1.0, 0.0, 0.0, 0.03407, 1.0, 0.0, 0.0, 0.0, 0.0, 0.134, 1.0, 0.134, 1.0, 0.03407, 0.0, 0.134, 1.0, 0.03407, 0.0, 0.03407, 0.0, 0.2929, 1.0, 0.2929, 1.0, 0.134, 0.0, 0.2929, 1.0, 0.134, 0.0, 0.134, 0.0, 0.5, 1.0, 0.5, 1.0, 0.2929, 0.0, 0.5, 1.0, 0.2929, 0.0, 0.2929, 0.0, 0.7412, 1.0, 0.7412, 1.0, 0.5, 0.0, 0.7412, 1.0, 1.0, 1.0, 0.7412, 0.0, 0.7412, 1.0, 0.5, 0.0, 0.5, 0.0, 1.0, 1.0, 1.0, 0.0, 0.7412, 0.0, 0.9659, 1.0, 1.0, 0.0, 1.0, 0.0, 0.9659, 1.0, 0.9659, 1.0, 1.0, 0.0, 0.866, 1.0, 0.866, 1.0, 0.9659, 0.0, 0.866, 1.0, 0.9659, 0.0, 0.9659, 0.0, 0.7071, 1.0, 0.7071, 1.0, 0.866, 0.0, 0.7071, 1.0, 0.866, 0.0, 0.866, 0.0, 0.5, 1.0, 0.5, 1.0, 0.7071, 0.0, 0.5, 1.0, 0.7071, 0.0, 0.7071, 0.0, 0.2588, 1.0, 0.2588, 1.0, 0.5, 0.0, 0.2588, 1.0, 0.5, 0.0, 0.5, 0.0, 0.0, 1.0, 0.0, 1.0, 0.2588, 0.0, 0.0, 1.0, 0.2588, 0.0, 0.2588, 0.5111, 0.6429, 0.0, 0.6429, 0.01704, 0.4765, 0.5111, 0.6429, 0.01704, 0.4765, 0.06699, 0.3214, 0.5111, 0.6429, 0.06699, 0.3214, 0.1464, 0.1883, 0.5111, 0.6429, 0.1464, 0.1883, 0.25, 0.08613, 0.5111, 0.6429, 0.25, 0.08613, 0.3706, 0.0219, 0.5111, 0.6429, 0.3706, 0.0219, 0.5, 0.0, 0.5111, 0.6429, 0.5, 0.0, 0.6294, 0.0219, 0.5111, 0.6429, 0.6294, 0.0219, 0.75, 0.08613, 0.5111, 0.6429, 0.75, 0.08613, 0.8536, 0.1883, 0.933, 0.3214, 0.5111, 0.6429, 0.8536, 0.1883, 0.983, 0.4765, 0.5111, 0.6429, 0.933, 0.3214, 1.0, 0.6429, 0.5111, 0.6429, 0.983, 0.4765, 1.0, 1.0, 0.5111, 1.0, 0.5111, 0.6429, 1.0, 1.0, 0.5111, 0.6429, 1.0, 0.6429, 0.8333, 0.0, 1.0, 1.0, 1.0, 0.0, 0.0, 1.0, 1.0, 1.0, 0.8333, 0.0, 0.0, 0.0, 0.0, 1.0, 0.8333, 0.0, 1.0, 1.0, 0.0, 0.0, 0.0, 1.0, 1.0, 1.0, 1.0, 0.0, 0.0, 0.0, 0.5959, 0.4041, 1.0, 0.0, 0.0, 1.0, 0.5959, 0.4041, 0.0, 1.0, 0.0, 1.0, 0.8333, 0.1667, 1.0, 0.0, 0.5959, 0.4041, 1.0, 0.0, 1.0, 0.0, 0.8333, 0.1667, 1.0, 1.0, 0.0, 0.0, 1.0, 0.0, 1.0, 1.0, 0.0, 1.0, 0.0, 0.0, 1.0, 1.0, 0.0, 1.0, 0.0, 0.0, 1.0, 1.0, 0.0, 0.0, 1.0, 0.0, 1.0, 1.0, 1.0, 0.0, 0.0, 0.0, 1.0, 1.0, 0.0, 0.0, 0.0, 1.0, 1.0, 1.0, 0.0, 1.0, 0.0, 0.0, 1.0, 1.0, 0.0, 0.0, 1.0, 0.0, 1.0, 1.0, 1.0, 0.0, 0.0, 0.0, 1.0, 1.0, 0.0, 0.0, 0.0, 1.0, 1.0, 1.0, 0.0, 1.0, 0.0, 0.0, 1.0, 1.0, 0.0, 0.0, 1.0, 0.0, 1.0, 1.0, 0.0, 0.0, 1.0, 0.0, 1.0, 1.0, 0.0, 1.0, 0.0, 0.0, 1.0, 1.0, 0.0, 1.0, 0.0, 0.0, 1.0, 1.0, 0.0, 0.0, 1.0, 0.0, 1.0, 1.0, 0.0, 0.0, 1.0, 0.0, 1.0, 1.0, 0.0, 1.0, 0.0, 0.0, 1.0, 1.0, 0.0, 1.0, 0.0, 0.0, 1.0, 1.0, 0.0, 0.0, 1.0, 0.0, 1.0, 1.0, 1.0, 0.0, 0.0, 0.0, 1.0, 1.0, 0.0, 0.0, 0.0, 1.0, 0.0, 0.0, 1.0, 0.0, 1.0, 0.03407, 0.0, 0.03407, 1.0, 0.03407, 1.0, 0.134, 0.0, 0.03407, 0.0, 0.0, 1.0, 0.03407, 0.0, 0.134, 1.0, 0.134, 1.0, 0.2929, 0.0, 0.134, 0.0, 0.03407, 1.0, 0.134, 0.0, 0.2929, 1.0, 0.2929, 1.0, 0.5, 0.0, 0.2929, 0.0, 0.134, 1.0, 0.2929, 0.0, 0.5, 1.0, 0.5, 1.0, 0.7412, 0.0, 0.5, 0.0, 0.2929, 1.0, 0.5, 0.9502, 1.0, 1.0, 0.7412, 1.0, 1.0, 0.0, 0.7412, 0.0, 0.5, 1.0, 0.7412, 0.2245, 1.0, 1.0, 0.7412, 0.9502, 1.0, 0.2245, 1.0, 0.0, 0.7412, 1.0, 0.7412, 0.0, 1.0, 0.0, 0.7412, 0.2245, 1.0, 0.0, 0.7845, 0.09375, 0.9643, 0.09375, 1.0, 0.25, 1.0, 0.25, 0.9643, 0.3906, 0.9643, 0.3906, 0.9286, 0.6094, 0.9286, 0.6094, 0.9643, 0.75, 0.9643, 0.75, 1.0, 0.9062, 1.0, 0.9062, 0.9643, 1.0, 0.7845, 1.0, 0.2131, 0.9062, 0.08929, 0.9062, 0.0, 0.09375, 0.0, 0.09375, 0.08929, 0.0, 0.2131])
me_shape_9_indexedfaceset.materials.append(mat_aluminum_lathed)
me_shape_9_indexedfaceset.update()
me_shape_9_indexedfaceset.normals_split_custom_set([tuple(v) for v in zip(*[iter([1.0, 3.182e-08, 0.0, 0.9979, -0.06539, 0.0, 1.0, 0.0, 0.0, 1.0, 1.067e-08, 0.0, 0.9979, -0.06542, 0.0, 0.9979, -0.06539, 0.0, 1.0, 1.067e-08, 0.0, 0.9979, -0.06539, 0.0, 1.0, 3.182e-08, 0.0, 1.0, 0.0, 0.0, 0.9979, -0.06542, 0.0, 1.0, 1.067e-08, 0.0, 0.9979, 0.06538, 0.0, 1.0, 3.182e-08, 0.0, 0.9979, 0.06541, 0.0, 0.9979, 0.06538, 0.0, 1.0, 1.067e-08, 0.0, 1.0, 3.182e-08, 0.0, 0.0, 0.9659, -0.2588, 0.0, 0.9979, -0.0654, 0.0, 0.9979, -0.0654, 0.0, 0.9659, -0.2588, 0.0, 0.9979, -0.0654, 0.0, 0.9659, -0.2588, 0.0, 0.866, -0.5, 0.0, 0.9659, -0.2588, 0.0, 0.866, -0.5, 0.0, 0.866, -0.5, 0.0, 0.9659, -0.2588, 0.0, 0.9659, -0.2588, 0.0, 0.7071, -0.7071, 0.0, 0.866, -0.5, 0.0, 0.7071, -0.7071, 0.0, 0.7071, -0.7071, 0.0, 0.866, -0.5, 0.0, 0.866, -0.5, 0.0, 0.5, -0.866, 0.0, 0.7071, -0.7071, 0.0, 0.5, -0.866, 0.0, 0.5, -0.866, 0.0, 0.7071, -0.7071, 0.0, 0.7071, -0.7071, 0.0, 0.2588, -0.9659, 0.0, 0.2588, -0.9659, 0.0, -3.301e-07, -1.0, 0.0, 0.2588, -0.9659, 0.0, 0.5, -0.866, 0.0, 0.2588, -0.9659, 0.0, 0.2588, -0.9659, 0.0, 0.5, -0.866, 0.0, 0.5, -0.866, 0.0, 0.0, -1.0, 0.0, 0.2588, -0.9659, 0.0, -3.301e-07, -1.0, -1.834e-07, 0.0, 1.0, 0.0, 0.0, 1.0, 0.0, 0.0, 1.0, -1.248e-07, 0.0, 1.0, 0.0, 0.0, 1.0, 0.0, 0.0, 1.0, -1.248e-07, 0.0, 1.0, 0.0, 0.0, 1.0, 0.0, 0.0, 1.0, -1.248e-07, 0.0, 1.0, 0.0, 0.0, 1.0, 0.0, 0.0, 1.0, -1.248e-07, 0.0, 1.0, -1.834e-07, 0.0, 1.0, 0.0, 0.0, 1.0, -1.602e-08, 0.0, 1.0, -1.834e-07, 0.0, 1.0, -1.248e-07, 0.0, 1.0, 0.0, 0.0, 1.0, -1.602e-08, 0.0, 1.0, -1.248e-07, 0.0, 1.0, 1.673e-06, 0.0, 1.0, -1.834e-07, 0.0, 1.0, -1.602e-08, 0.0, 1.0, -3.655e-06, 0.0, 1.0, -1.834e-07, 0.0, 1.0, 1.673e-06, 0.0, 1.0, 0.0, 0.0, 1.0, 0.0, 0.0, 1.0, -1.248e-07, 0.0, 1.0, -1.741e-06, 0.0, 1.0, -1.834e-07, 0.0, 1.0, -3.655e-06, 0.0, 1.0, 0.0, 0.0, 1.0, 0.0, 0.0, 1.0, -1.248e-07, 0.0, 1.0, 0.0, 0.0, 1.0, -1.834e-07, 0.0, 1.0, -1.741e-06, 0.0, 1.0, 0.0, 0.0, 1.0, 0.0, 0.0, 1.0, -1.741e-06, 0.0, 1.0, 1.123e-06, 0.0, 1.0, -6.195e-07, 0.0, 1.0, 1.36e-07, 0.0, 1.0, 1.123e-06, 0.0, 1.0, 1.36e-07, 0.0, 1.0, 0.0, 0.0, 1.0, 1.123e-06, 0.0, 1.0, 0.0, 0.0, 1.0, -1.248e-07, 0.0, 1.0, -1.673e-06, 0.0, 1.0, -6.195e-07, 0.0, 1.0, 1.123e-06, 0.0, 1.0, 4.218e-06, 0.0, 1.0, 1.123e-06, 0.0, 1.0, 8.516e-06, 0.0, 1.0, -1.619e-07, 0.0, 1.0, -1.673e-06, 0.0, 1.0, 1.123e-06, 0.0, 1.0, -1.548e-06, 0.0, 1.0, 4.218e-06, 0.0, 1.0, -3.407e-05, 0.0, 1.0, 5.661e-07, 0.0, 1.0, 1.123e-06, 0.0, 1.0, 4.218e-06, 0.0, 1.0, 5.661e-07, 0.0, 1.0, 4.218e-06, 0.0, 1.0, -1.548e-06, 0.0, 1.0, 4.965e-08, 0.0, 1.0, -1.822e-06, 0.0, 1.0, -1.619e-07, 0.0, 1.0, 4.965e-08, 0.0, 1.0, -1.619e-07, 0.0, 1.0, 1.123e-06, 0.0, 1.0, 4.965e-08, 0.0, 1.0, 1.123e-06, 0.0, 1.0, 5.661e-07, 0.0, 1.0, 3.655e-06, 0.0, 1.0, -1.822e-06, 0.0, 1.0, 4.965e-08, 0.0, 1.0, 1.741e-06, 0.0, 1.0, 3.655e-06, 0.0, 1.0, 4.965e-08, 0.0, 1.0, 0.0, 0.0, 1.0, 0.0, 0.0, 1.0, 1.741e-06, 0.0, 1.0, 0.0, 0.0, 1.0, 1.741e-06, 0.0, 1.0, 4.965e-08, 0.0, 1.0, 0.0, 1.0, 0.0, 0.0, 1.0, 0.0, 0.0, 1.0, 0.0, 0.0, 1.0, 0.0, 0.0, 1.0, 0.0, 0.0, 1.0, 0.0, 0.0, 1.0, 0.0, 0.0, 1.0, 0.0, 0.0, 1.0, 0.0, 0.0, 1.0, 0.0, 0.0, 1.0, 0.0, 0.0, 1.0, 0.0, -1.0, -1.909e-07, 0.0, -1.0, 0.0, 0.0, -0.9979, -0.0654, 0.0, -1.0, -5.579e-10, 0.0, -0.9979, -0.0654, 0.0, -0.9979, -0.06541, 0.0, -1.0, -5.579e-10, 0.0, -1.0, -1.909e-07, 0.0, -0.9979, -0.0654, 0.0, -1.0, 0.0, 0.0, -1.0, -5.579e-10, 0.0, -0.9979, -0.06541, 0.0, -0.9979, 0.06539, 0.0, -0.9979, 0.06541, 0.0, -1.0, -1.909e-07, 0.0, -0.9979, 0.06539, 0.0, -1.0, -1.909e-07, 0.0, -1.0, -5.579e-10, 0.0, -0.2588, -0.9659, 0.0, -0.0654, -0.9979, 0.0, -0.0654, -0.9979, 0.0, -0.2588, -0.9659, 0.0, -0.0654, -0.9979, 0.0, -0.2588, -0.9659, 0.0, -0.5, -0.866, 0.0, -0.2588, -0.9659, 0.0, -0.5, -0.866, 0.0, -0.5, -0.866, 0.0, -0.2588, -0.9659, 0.0, -0.2588, -0.9659, 0.0, -0.7071, -0.7071, 0.0, -0.5, -0.866, 0.0, -0.7071, -0.7071, 0.0, -0.7071, -0.7071, 0.0, -0.5, -0.866, 0.0, -0.5, -0.866, 0.0, -0.866, -0.5, 0.0, -0.7071, -0.7071, 0.0, -0.866, -0.5, 0.0, -0.866, -0.5, 0.0, -0.7071, -0.7071, 0.0, -0.7071, -0.7071, 0.0, -0.9659, -0.2588, 0.0, -0.9659, -0.2588, 0.0, -0.9979, -0.06541, 0.0, -0.9659, -0.2588, 0.0, -0.866, -0.5, 0.0, -0.9659, -0.2588, 0.0, -0.9659, -0.2588, 0.0, -0.866, -0.5, 0.0, -0.866, -0.5, 0.0, -0.9979, -0.0654, 0.0, -0.9659, -0.2588, 0.0, -0.9979, -0.06541, 0.0, 0.0654, -0.9979, 0.0, -0.0654, -0.9979, 0.0, -0.0654, -0.9979, 0.0, 0.0654, -0.9979, 0.0, 0.0654, -0.9979, 0.0, -0.0654, -0.9979, 0.0, 0.9659, -0.2588, 0.0, 0.9979, -0.06539, 0.0, 0.9979, -0.06542, 0.0, 0.9659, -0.2588, 0.0, 0.9979, -0.06542, 0.0, 0.9659, -0.2588, 0.0, 0.866, -0.5, 0.0, 0.9659, -0.2588, 0.0, 0.866, -0.5, 0.0, 0.866, -0.5, 0.0, 0.9659, -0.2588, 0.0, 0.9659, -0.2588, 0.0, 0.7071, -0.7071, 0.0, 0.866, -0.5, 0.0, 0.7071, -0.7071, 0.0, 0.7071, -0.7071, 0.0, 0.866, -0.5, 0.0, 0.866, -0.5, 0.0, 0.5, -0.866, 0.0, 0.7071, -0.7071, 0.0, 0.5, -0.866, 0.0, 0.5, -0.866, 0.0, 0.7071, -0.7071, 0.0, 0.7071, -0.7071, 0.0, 0.2588, -0.9659, 0.0, 0.5, -0.866, 0.0, 0.2588, -0.9659, 0.0, 0.2588, -0.9659, 0.0, 0.5, -0.866, 0.0, 0.5, -0.866, 0.0, 0.0654, -0.9979, 0.0, 0.2588, -0.9659, 0.0, 0.0654, -0.9979, 0.0, 0.0654, -0.9979, 0.0, 0.2588, -0.9659, 0.0, 0.2588, -0.9659, 0.0, 1.945e-06, 0.0, 1.0, 3.406e-05, 0.0, 1.0, 1.548e-06, 0.0, 1.0, 1.945e-06, 0.0, 1.0, 1.548e-06, 0.0, 1.0, 1.846e-06, 0.0, 1.0, 1.259e-07, 0.0, 1.0, 1.846e-06, 0.0, 1.0, -5.546e-06, 0.0, 1.0, 1.259e-07, 0.0, 1.0, -5.546e-06, 0.0, 1.0, 0.0, 0.0, 1.0, 1.259e-07, 0.0, 1.0, 1.945e-06, 0.0, 1.0, 1.846e-06, 0.0, 1.0, 7.665e-08, 0.0, 1.0, 1.945e-06, 0.0, 1.0, 1.259e-07, 0.0, 1.0, -1.294e-06, 0.0, 1.0, 1.945e-06, 0.0, 1.0, 7.665e-08, 0.0, 1.0, -1.538e-06, 0.0, 1.0, -1.294e-06, 0.0, 1.0, 7.665e-08, 0.0, 1.0, 1.673e-06, 0.0, 1.0, 1.945e-06, 0.0, 1.0, -1.294e-06, 0.0, 1.0, -1.337e-06, 0.0, 1.0, 1.945e-06, 0.0, 1.0, 1.673e-06, 0.0, 1.0, 2.23e-06, 0.0, 1.0, -1.538e-06, 0.0, 1.0, 7.665e-08, 0.0, 1.0, -7.991e-07, 0.0, 1.0, 1.945e-06, 0.0, 1.0, -1.337e-06, 0.0, 1.0, 1.063e-06, 0.0, 1.0, 2.23e-06, 0.0, 1.0, 7.665e-08, 0.0, 1.0, 2.315e-08, 0.0, 1.0, 1.945e-06, 0.0, 1.0, -7.991e-07, 0.0, 1.0, 0.0, 0.0, 1.0, 2.315e-08, 0.0, 1.0, -7.991e-07, 0.0, 1.0, -1.063e-06, 0.0, 1.0, 7.665e-08, 0.0, 1.0, 6.603e-09, 0.0, 1.0, -1.063e-06, 0.0, 1.0, 1.063e-06, 0.0, 1.0, 7.665e-08, 0.0, 1.0, -2.23e-06, 0.0, 1.0, -1.063e-06, 0.0, 1.0, 6.603e-09, 0.0, 1.0, 1.538e-06, 0.0, 1.0, -2.23e-06, 0.0, 1.0, 6.603e-09, 0.0, 1.0, -5.27e-06, 0.0, 1.0, 1.174e-07, 0.0, 1.0, 4.159e-06, 0.0, 1.0, -5.27e-06, 0.0, 1.0, 4.159e-06, 0.0, 1.0, 0.0, 0.0, 1.0, 1.312e-06, 0.0, 1.0, 1.538e-06, 0.0, 1.0, 6.603e-09, 0.0, 1.0, -2.368e-06, 0.0, 1.0, 1.174e-07, 0.0, 1.0, -5.27e-06, 0.0, 1.0, -1.511e-06, 0.0, 1.0, -1.673e-06, 0.0, 1.0, 1.312e-06, 0.0, 1.0, -1.511e-06, 0.0, 1.0, -2.368e-06, 0.0, 1.0, -3.406e-05, 0.0, 1.0, -1.511e-06, 0.0, 1.0, 6.603e-09, 0.0, 1.0, 1.174e-07, 0.0, 1.0, -1.511e-06, 0.0, 1.0, 1.312e-06, 0.0, 1.0, 6.603e-09, 0.0, 1.0, -1.511e-06, 0.0, 1.0, 1.174e-07, 0.0, 1.0, -2.368e-06, 0.0, 1.0, 1.337e-06, 0.0, 1.0, -1.673e-06, 0.0, 1.0, -1.511e-06, 0.0, 1.0, 7.991e-07, 0.0, 1.0, 1.337e-06, 0.0, 1.0, -1.511e-06, 0.0, 1.0, -2.315e-08, 0.0, 1.0, 7.991e-07, 0.0, 1.0, -1.511e-06, 0.0, 1.0, -2.315e-08, 0.0, 1.0, 0.0, 0.0, 1.0, 7.991e-07, 0.0, 1.0, 0.0, -1.0, 0.0, 0.0, -1.0, 0.0, 0.0, -1.0, 0.0, 0.0, -1.0, 0.0, 0.0, -1.0, 0.0, 0.0, -1.0, 0.0, 0.0, -1.0, 0.0, 0.0, -1.0, 0.0, 0.0, -1.0, 0.0, 0.0, -1.0, 0.0, 0.0, -1.0, 0.0, 0.0, -1.0, 0.0, 0.0, -1.0, 2.263e-06, 0.0, -1.0, 0.0, 0.0, -1.0, 1.703e-07, 0.0, -1.0, 2.263e-06, 0.0, -1.0, 0.0, 0.0, -1.0, 0.0, 0.0, -1.0, 2.263e-06, 0.0, -1.0, 0.0, 0.0, -1.0, 0.0, 0.0, -1.0, -6.959e-06, 0.0, -1.0, 0.0, 0.0, -1.0, 2.263e-06, 0.0, -1.0, 1.132e-06, 0.0, -1.0, 0.0, 0.0, -1.0, -4.73e-08, 0.0, -1.0, 0.0, 0.0, -1.0, 0.0, 0.0, -1.0, 1.132e-06, 0.0, -1.0, 0.0, 0.0, -1.0, 0.0, 0.0, -1.0, 0.0, 0.0, -1.0, 3.506e-07, 0.0, -1.0, 0.0, 0.0, -1.0, 1.132e-06, 0.0, -1.0, 3.506e-07, 0.0, -1.0, -4.73e-08, 0.0, -1.0, 1.703e-07, 0.0, -1.0, -4.73e-08, 0.0, -1.0, -6.959e-06, 0.0, -1.0, 1.703e-07, 0.0, -1.0, -6.959e-06, 0.0, -1.0, 2.263e-06, 0.0, -1.0, 1.703e-07, 0.0, -1.0, 3.506e-07, 0.0, -1.0, 1.132e-06, 0.0, -1.0, -4.73e-08, 0.2588, 0.9659, 0.0, 0.1023, 0.9948, 0.0, 0.0654, 0.9979, 0.0, 0.09805, 0.9952, 0.0, 0.1023, 0.9948, 0.0, 0.2588, 0.9659, 0.0, 0.2588, 0.9659, 0.0, 0.0654, 0.9979, 0.0, 0.09805, 0.9952, 0.0, 0.2588, 0.9659, 0.0, 0.09805, 0.9952, 0.0, 0.2588, 0.9659, 0.0, 0.5, 0.866, 0.0, 0.2588, 0.9659, 0.0, 0.5, 0.866, 0.0, 0.5, 0.866, 0.0, 0.2588, 0.9659, 0.0, 0.2588, 0.9659, 0.0, 0.7071, 0.7071, 0.0, 0.5, 0.866, 0.0, 0.7071, 0.7071, 0.0, 0.7071, 0.7071, 0.0, 0.5, 0.866, 0.0, 0.5, 0.866, 0.0, 0.866, 0.5, 0.0, 0.7071, 0.7071, 0.0, 0.866, 0.5, 0.0, 0.866, 0.5, 0.0, 0.7071, 0.7071, 0.0, 0.7071, 0.7071, 0.0, 0.9659, 0.2588, 0.0, 0.866, 0.5, 0.0, 0.9659, 0.2588, 0.0, 0.9659, 0.2588, 0.0, 0.866, 0.5, 0.0, 0.866, 0.5, 0.0, 0.9979, 0.06541, 0.0, 0.9659, 0.2588, 0.0, 0.9979, 0.06538, 0.0, 0.9979, 0.06541, 0.0, 0.9659, 0.2588, 0.0, 0.9659, 0.2588, 0.0, 0.0, 1.0, 0.0, -0.1023, 0.9948, 0.0, -0.0654, 0.9979, 0.0, 0.1023, 0.9948, 0.0, 0.0, 1.0, 0.0, 0.0654, 0.9979, 0.0, 0.0, 1.0, 0.0, -0.0654, 0.9979, 0.0, -0.09804, 0.9952, 0.0, 0.0, 1.0, 0.0, -0.0654, 0.9979, 0.0, 0.0, 1.0, 0.0, 0.0654, 0.9979, 0.0, 0.0, 1.0, 0.0, 0.09805, 0.9952, 0.0, 0.0654, 0.9979, 0.0, 0.0, 1.0, 0.0, 0.0, 1.0, 0.0, -0.6428, -7.836e-08, 0.766, -0.6428, 0.0, 0.766, -0.6428, -2.685e-07, 0.766, -0.6428, -2.111e-07, 0.766, -0.6428, 0.0, 0.766, -0.6428, 3.476e-07, 0.766, -0.6428, -2.111e-07, 0.766, -0.6428, 3.476e-07, 0.766, -0.6428, -7.836e-08, 0.766, -0.6428, -2.111e-07, 0.766, -0.6428, -7.836e-08, 0.766, -0.6428, -2.685e-07, 0.766, -1.0, 0.0, 0.0, -1.0, 0.0, 0.0, -1.0, 0.0, 0.0, -1.0, 0.0, 0.0, -1.0, 0.0, 0.0, -1.0, 0.0, 0.0, -0.5001, 0.0, -0.8659, -0.5001, 0.0, -0.8659, -0.5001, 0.0, -0.8659, -0.5001, 0.0, -0.8659, -0.5001, 0.0, -0.8659, -0.5001, 0.0, -0.8659, -0.5001, 0.0, -0.8659, -0.5001, 0.0, -0.8659, -0.5001, 0.0, -0.8659, -1.0, -1.545e-07, 0.0, -1.0, 4.892e-07, 0.0, -1.0, -3.443e-08, 0.0, -1.0, -1.545e-07, 0.0, -1.0, -1.855e-06, 0.0, -1.0, 4.892e-07, 0.0, -1.0, -1.545e-07, 0.0, -1.0, -9.401e-07, 0.0, -1.0, -1.855e-06, 0.0, -1.0, -1.545e-07, 0.0, -1.0, -4.475e-07, 0.0, -1.0, 0.0, 0.0, -1.0, -1.545e-07, 0.0, -1.0, -1.347e-06, 0.0, -1.0, -4.475e-07, 0.0, -1.0, -1.545e-07, 0.0, -1.0, -1.573e-08, 0.0, -1.0, -1.347e-06, 0.0, -1.0, -1.545e-07, 0.0, -1.0, 1.814e-06, 0.0, -1.0, -1.573e-08, 0.0, -1.0, -1.545e-07, 0.0, -1.0, -4.285e-07, 0.0, -1.0, 1.814e-06, 0.0, -1.0, -1.545e-07, 0.0, -1.0, -3.443e-08, 0.0, -1.0, -4.285e-07, 0.0, -1.0, 0.0, 0.0, -1.0, -9.401e-07, 0.0, -1.0, -1.545e-07, 0.0, -1.0, 0.0, 0.0, -1.0, 0.0, 0.0, -1.0, -1.545e-07, 0.0, -1.0, 0.0, 0.0, -1.0, 0.0, 0.0, -1.0, -1.545e-07, 0.0, -1.0, 0.0, 0.0, -1.0, -1.545e-07, 0.0, -1.0, 0.0, 0.0, -1.0, 0.0, 0.0, -1.0, 0.0, 0.0, -1.0, -1.545e-07, 0.0, -3.264e-07, 0.0, -1.0, 0.0, 0.0, -1.0, 0.0, 0.0, -1.0, -2.395e-08, 0.0, -1.0, -8.695e-07, 0.0, -1.0, -3.264e-07, 0.0, -1.0, -2.395e-08, 0.0, -1.0, -3.264e-07, 0.0, -1.0, 0.0, 0.0, -1.0, 0.0, 0.0, -1.0, -8.695e-07, 0.0, -1.0, -2.395e-08, 0.0, -1.0, -5.281e-07, 0.0, -1.0, -2.395e-08, 0.0, -1.0, 0.0, 0.0, -1.0, -5.668e-07, 0.0, -1.0, 0.0, 0.0, -1.0, -2.395e-08, 0.0, -1.0, 5.101e-07, 0.0, -1.0, -4.771e-06, 0.0, -1.0, 1.703e-05, 0.0, -1.0, 5.101e-07, 0.0, -1.0, -5.281e-07, 0.0, -1.0, -4.771e-06, 0.0, -1.0, -3.132e-08, 0.0, -1.0, 6.162e-07, 0.0, -1.0, -5.668e-07, 0.0, -1.0, -3.132e-08, 0.0, -1.0, -2.395e-08, 0.0, -1.0, -5.281e-07, 0.0, -1.0, -3.132e-08, 0.0, -1.0, -5.668e-07, 0.0, -1.0, -2.395e-08, 0.0, -1.0, -3.132e-08, 0.0, -1.0, -5.281e-07, 0.0, -1.0, 5.101e-07, 0.0, -1.0, 3.879e-06, 0.0, -1.0, 6.162e-07, 0.0, -1.0, 5.557e-06, 0.0, -1.0, 0.0, 0.0, -1.0, 3.879e-06, 0.0, -1.0, 5.557e-06, 0.0, -1.0, 8.52e-08, 0.0, -1.0, 6.162e-07, 0.0, -1.0, -3.132e-08, 0.0, -1.0, 8.52e-08, 0.0, -1.0, 5.557e-06, 0.0, -1.0, 6.162e-07, 0.0, -1.0, 3.264e-07, 0.0, -1.0, 0.0, 0.0, -1.0, 0.0, 0.0, -1.0, -3.153e-06, 0.0, -1.0, -1.94e-06, 0.0, -1.0, 0.0, 0.0, -1.0, -2.628e-07, 0.0, -1.0, -1.94e-06, 0.0, -1.0, -3.153e-06, 0.0, -1.0, -8.52e-08, 0.0, -1.0, -2.628e-07, 0.0, -1.0, -3.153e-06, 0.0, -1.0, 9.152e-07, 0.0, -1.0, 7.288e-07, 0.0, -1.0, -2.628e-07, 0.0, -1.0, 9.152e-07, 0.0, -1.0, -2.628e-07, 0.0, -1.0, -8.52e-08, 0.0, -1.0, 2.426e-08, 0.0, -1.0, 3.264e-07, 0.0, -1.0, 7.467e-07, 0.0, -1.0, 2.426e-08, 0.0, -1.0, 7.467e-07, 0.0, -1.0, -6.01e-08, 0.0, -1.0, 2.426e-08, 0.0, -1.0, -6.01e-08, 0.0, -1.0, 7.288e-07, 0.0, -1.0, 2.426e-08, 0.0, -1.0, 0.0, 0.0, -1.0, 3.264e-07, 0.0, -1.0, 2.426e-08, 0.0, -1.0, 7.288e-07, 0.0, -1.0, 9.152e-07, 0.0, -1.0, -3.121e-07, 0.0, -1.0, 0.0, 0.0, -1.0, 2.426e-08, 0.0, -1.0, -3.121e-07, 0.0, -1.0, 0.0, 0.0, -1.0, 0.0, 0.0, -1.0, -3.121e-07, 0.0, -1.0, 8.93e-06, 0.0, -1.0, -1.703e-05, 0.0, -1.0, -3.121e-07, 0.0, -1.0, 9.152e-07, 0.0, -1.0, 8.93e-06, 0.0, -1.0, -3.121e-07, 0.0, -1.0, 2.426e-08, 0.0, -1.0, 9.152e-07, 0.0, -1.0, 0.0, -0.2588, -0.9659, 0.0, 0.0, -1.0, 0.0, -3.301e-07, -1.0, 0.0, -0.2588, -0.9659, 0.0, -3.301e-07, -1.0, 0.0, -0.2588, -0.9659, 0.0, -0.5, -0.866, 0.0, -0.2588, -0.9659, 0.0, -0.5, -0.866, 0.0, -0.5, -0.866, 0.0, -0.2588, -0.9659, 0.0, -0.2588, -0.9659, 0.0, -0.7071, -0.7071, 0.0, -0.5, -0.866, 0.0, -0.7071, -0.7071, 0.0, -0.7071, -0.7071, 0.0, -0.5, -0.866, 0.0, -0.5, -0.866, 0.0, -0.866, -0.5, 0.0, -0.7071, -0.7071, 0.0, -0.866, -0.5, 0.0, -0.866, -0.5, 0.0, -0.7071, -0.7071, 0.0, -0.7071, -0.7071, -0.03276, -0.9973, -0.06551, 0.0, -0.9659, -0.2588, 0.0, -0.9914, -0.1305, 0.0, -0.9659, -0.2588, 0.0, -0.866, -0.5, 0.0, -0.9659, -0.2588, 0.0, -0.9659, -0.2588, 0.0, -0.866, -0.5, 0.0, -0.866, -0.5, 0.03275, -0.9973, -0.06551, 0.0, -0.9659, -0.2588, -0.03276, -0.9973, -0.06551, 0.03275, -0.9973, -0.06551, 0.0, -0.9659, -0.2588, 0.0, -0.9659, -0.2588, 0.0, -0.9914, -0.1305, 0.0, -0.9659, -0.2588, 0.03275, -0.9973, -0.06551, -0.03276, -0.9973, -0.06551, -0.0654, -0.9979, 0.0, 0.06541, -0.9979, 0.0, -0.03276, -0.9973, -0.06551, 0.06541, -0.9979, 0.0, 0.03275, -0.9973, -0.06551, 0.9659, -0.2588, 0.0, 0.9979, -0.0654, 0.0, 0.9979, -0.0654, 0.0, 0.9659, -0.2588, 0.0, 0.9659, -0.2588, 0.0, 0.9979, -0.0654, 0.0, 0.866, -0.5, 0.0, 0.866, -0.5, 0.0, 0.9659, -0.2588, 0.0, 0.866, -0.5, 0.0, 0.9659, -0.2588, 0.0, 0.9659, -0.2588, 0.0, 0.7071, -0.7071, 0.0, 0.7071, -0.7071, 0.0, 0.866, -0.5, 0.0, 0.7071, -0.7071, 0.0, 0.866, -0.5, 0.0, 0.866, -0.5, 0.0, 0.5, -0.866, 0.0, 0.5, -0.866, 0.0, 0.7071, -0.7071, 0.0, 0.5, -0.866, 0.0, 0.7071, -0.7071, 0.0, 0.7071, -0.7071, 0.0, 0.2588, -0.9659, 0.0, 0.2588, -0.9659, 0.0, 0.5, -0.866, 0.0, 0.2588, -0.9659, 0.0, 0.5, -0.866, 0.0, 0.5, -0.866, 0.0, 0.03275, -0.9973, -0.06551, 0.06541, -0.9979, 0.0, 0.2588, -0.9659, 0.0, 0.03275, -0.9973, -0.06551, 0.2588, -0.9659, 0.0, 0.2588, -0.9659, 0.0, 1.0, 1.417e-07, 0.0, 0.9979, 0.0654, 0.0, 1.0, 0.0, 0.0, 1.0, -7.37e-08, 0.0, 0.9979, 0.0654, 0.0, 0.9979, 0.0654, 0.0, 1.0, -7.37e-08, 0.0, 0.9979, 0.0654, 0.0, 1.0, 1.417e-07, 0.0, 1.0, 0.0, 0.0, 0.9979, 0.0654, 0.0, 1.0, -7.37e-08, 0.0, 0.9979, -0.0654, 0.0, 1.0, 1.417e-07, 0.0, 0.9979, -0.0654, 0.0, 0.9979, -0.0654, 0.0, 1.0, -7.37e-08, 0.0, 1.0, 1.417e-07, 0.0, 0.0, 1.0, 0.0, 0.0, 1.0, 0.0, 0.0, 1.0, 0.0, 0.0, 1.0, 0.0, 0.0, 1.0, 0.0, 0.0, 1.0, 0.0, 0.0, 1.0, 0.0, 0.0, 1.0, 0.0, 0.0, 1.0, 0.0, 0.0, 1.0, 0.0, 0.0, 1.0, 0.0, 0.0, 1.0, 0.0, -1.536e-06, 0.0, -1.0, -2.368e-06, 0.0, -1.0, -3.406e-05, 0.0, -1.0, -3.223e-07, 0.0, -1.0, -5.468e-06, 0.0, -1.0, -2.368e-06, 0.0, -1.0, -3.223e-07, 0.0, -1.0, 0.0, 0.0, -1.0, -5.468e-06, 0.0, -1.0, -3.223e-07, 0.0, -1.0, 0.0, 0.0, -1.0, 0.0, 0.0, -1.0, -3.223e-07, 0.0, -1.0, -2.368e-06, 0.0, -1.0, -1.536e-06, 0.0, -1.0, -1.602e-08, 0.0, -1.0, -3.223e-07, 0.0, -1.0, -1.536e-06, 0.0, -1.0, 0.0, 0.0, -1.0, -3.223e-07, 0.0, -1.0, -1.602e-08, 0.0, -1.0, 1.673e-06, 0.0, -1.0, -1.602e-08, 0.0, -1.0, -1.536e-06, 0.0, -1.0, 2.319e-06, 0.0, -1.0, -3.223e-07, 0.0, -1.0, 0.0, 0.0, -1.0, 9.818e-07, 0.0, -1.0, 1.673e-06, 0.0, -1.0, -1.536e-06, 0.0, -1.0, 0.0, 0.0, -1.0, 9.818e-07, 0.0, -1.0, -1.536e-06, 0.0, -1.0, 8.705e-07, 0.0, -1.0, -3.223e-07, 0.0, -1.0, 2.319e-06, 0.0, -1.0, 0.0, 0.0, -1.0, 0.0, 0.0, -1.0, -1.536e-06, 0.0, -1.0, 0.0, 0.0, -1.0, 0.0, 0.0, -1.0, 0.0, 0.0, -1.0, -2.556e-07, 0.0, -1.0, -6.528e-07, 0.0, -1.0, -1.739e-06, 0.0, -1.0, -2.556e-07, 0.0, -1.0, 8.705e-07, 0.0, -1.0, -6.528e-07, 0.0, -1.0, -2.556e-07, 0.0, -1.0, -3.223e-07, 0.0, -1.0, 8.705e-07, 0.0, -1.0, 0.0, 0.0, -1.0, -2.556e-07, 0.0, -1.0, -1.739e-06, 0.0, -1.0, 1.463e-06, 0.0, -1.0, -8.516e-06, 0.0, -1.0, -2.556e-07, 0.0, -1.0, 1.619e-07, 0.0, -1.0, -2.556e-07, 0.0, -1.0, 0.0, 0.0, -1.0, 7.74e-07, 0.0, -1.0, 1.703e-05, 0.0, -1.0, 1.463e-06, 0.0, -1.0, 1.132e-07, 0.0, -1.0, 1.463e-06, 0.0, -1.0, -2.556e-07, 0.0, -1.0, 1.132e-07, 0.0, -1.0, 7.74e-07, 0.0, -1.0, 1.463e-06, 0.0, -1.0, -6.018e-08, 0.0, -1.0, 1.619e-07, 0.0, -1.0, -1.524e-06, 0.0, -1.0, -6.018e-08, 0.0, -1.0, -2.556e-07, 0.0, -1.0, 1.619e-07, 0.0, -1.0, -6.018e-08, 0.0, -1.0, 1.132e-07, 0.0, -1.0, -2.556e-07, 0.0, -1.0, -9.818e-07, 0.0, -1.0, -6.018e-08, 0.0, -1.0, -1.524e-06, 0.0, -1.0, 0.0, 0.0, -1.0, -6.018e-08, 0.0, -1.0, -9.818e-07, 0.0, -1.0, 0.0, 0.0, -1.0, 0.0, 0.0, -1.0, 0.0, 0.0, -1.0, 0.0, 0.0, -1.0, -6.018e-08, 0.0, -1.0, 0.0, 0.0, -1.0, -1.0, 2.125e-07, 0.0, -1.0, 0.0, 0.0, -0.9979, 0.0654, 0.0, -1.0, -5.671e-08, 0.0, -0.9979, 0.0654, 0.0, -0.9979, 0.0654, 0.0, -1.0, -5.671e-08, 0.0, -1.0, 2.125e-07, 0.0, -0.9979, 0.0654, 0.0, -1.0, 0.0, 0.0, -1.0, -5.671e-08, 0.0, -0.9979, 0.0654, 0.0, -0.9979, -0.0654, 0.0, -0.9979, -0.0654, 0.0, -1.0, 2.125e-07, 0.0, -0.9979, -0.0654, 0.0, -1.0, 2.125e-07, 0.0, -1.0, -5.671e-08, 0.0, -0.9659, 0.2588, 0.0, -0.9659, 0.2588, 0.0, -0.9979, 0.0654, 0.0, -0.9659, 0.2588, 0.0, -0.9979, 0.0654, 0.0, -0.9979, 0.0654, 0.0, -0.866, 0.5, 0.0, -0.866, 0.5, 0.0, -0.9659, 0.2588, 0.0, -0.866, 0.5, 0.0, -0.9659, 0.2588, 0.0, -0.9659, 0.2588, 0.0, -0.7071, 0.7071, 0.0, -0.7071, 0.7071, 0.0, -0.866, 0.5, 0.0, -0.7071, 0.7071, 0.0, -0.866, 0.5, 0.0, -0.866, 0.5, 0.0, -0.5, 0.866, 0.0, -0.5, 0.866, 0.0, -0.7071, 0.7071, 0.0, -0.5, 0.866, 0.0, -0.7071, 0.7071, 0.0, -0.7071, 0.7071, 0.0, -0.2588, 0.9659, 0.0, -0.2588, 0.9659, 0.0, -0.5, 0.866, 0.0, -0.2588, 0.9659, 0.0, -0.0654, 0.9979, 0.0, -0.2588, 0.9659, 0.0, -0.2588, 0.9659, 0.0, -0.5, 0.866, 0.0, -0.5, 0.866, 0.0, -0.0654, 0.9979, 0.0, -0.0654, 0.9979, 0.0, -0.2588, 0.9659, 0.0, -0.0654, 0.9979, 0.0, 0.0654, 0.9979, 0.0, 0.0654, 0.9979, 0.0, -0.0654, 0.9979, 0.0, 0.0654, 0.9979, 0.0, -0.0654, 0.9979, 0.0, 0.2588, 0.9659, 0.0, 0.2588, 0.9659, 0.0, 0.0654, 0.9979, 0.0, 0.2588, 0.9659, 0.0, 0.0654, 0.9979, 0.0, 0.0654, 0.9979, 0.0, 0.5, 0.866, 0.0, 0.5, 0.866, 0.0, 0.2588, 0.9659, 0.0, 0.5, 0.866, 0.0, 0.2588, 0.9659, 0.0, 0.2588, 0.9659, 0.0, 0.7071, 0.7071, 0.0, 0.7071, 0.7071, 0.0, 0.5, 0.866, 0.0, 0.7071, 0.7071, 0.0, 0.5, 0.866, 0.0, 0.5, 0.866, 0.0, 0.866, 0.5, 0.0, 0.866, 0.5, 0.0, 0.7071, 0.7071, 0.0, 0.866, 0.5, 0.0, 0.7071, 0.7071, 0.0, 0.7071, 0.7071, 0.0, 0.9659, 0.2588, 0.0, 0.9659, 0.2588, 0.0, 0.866, 0.5, 0.0, 0.9659, 0.2588, 0.0, 0.9979, 0.0654, 0.0, 0.9659, 0.2588, 0.0, 0.9659, 0.2588, 0.0, 0.866, 0.5, 0.0, 0.866, 0.5, 0.0, 0.9979, 0.0654, 0.0, 0.9979, 0.0654, 0.0, 0.9659, 0.2588, 0.0, -0.2588, -0.9659, 0.0, -0.0654, -0.9979, 0.0, -0.03276, -0.9973, -0.06551, -0.2588, -0.9659, 0.0, -0.2588, -0.9659, 0.0, -0.0654, -0.9979, 0.0, -0.5, -0.866, 0.0, -0.5, -0.866, 0.0, -0.2588, -0.9659, 0.0, -0.5, -0.866, 0.0, -0.2588, -0.9659, 0.0, -0.2588, -0.9659, 0.0, -0.7071, -0.7071, 0.0, -0.7071, -0.7071, 0.0, -0.5, -0.866, 0.0, -0.7071, -0.7071, 0.0, -0.5, -0.866, 0.0, -0.5, -0.866, 0.0, -0.866, -0.5, 0.0, -0.866, -0.5, 0.0, -0.7071, -0.7071, 0.0, -0.866, -0.5, 0.0, -0.7071, -0.7071, 0.0, -0.7071, -0.7071, 0.0, -0.9659, -0.2588, 0.0, -0.9659, -0.2588, 0.0, -0.866, -0.5, 0.0, -0.9659, -0.2588, 0.0, -0.866, -0.5, 0.0, -0.866, -0.5, 0.0, -0.9979, -0.0654, 0.0, -0.9979, -0.0654, 0.0, -0.9659, -0.2588, 0.0, -0.9979, -0.0654, 0.0, -0.9659, -0.2588, 0.0, -0.9659, -0.2588, 0.0, 1.0, 1.034e-07, 0.0, 1.0, 0.0, 0.0, 1.0, -4.475e-07, 0.0, 1.0, 1.034e-07, 0.0, 1.0, -4.475e-07, 0.0, 1.0, -5.523e-09, 0.0, 1.0, 1.034e-07, 0.0, 1.0, -5.523e-09, 0.0, 1.0, 1.127e-06, 0.0, 1.0, 1.034e-07, 0.0, 1.0, 1.127e-06, 0.0, 1.0, 2.389e-07, 0.0, 1.0, 1.034e-07, 0.0, 1.0, 2.389e-07, 0.0, 1.0, 4.535e-08, 0.0, 1.0, 1.034e-07, 0.0, 1.0, 4.535e-08, 0.0, 1.0, 1.291e-08, 0.0, 1.0, 1.034e-07, 0.0, 1.0, 1.291e-08, 0.0, 1.0, -6.956e-08, 0.0, 1.0, 1.034e-07, 0.0, 1.0, -6.956e-08, 0.0, 1.0, -2.192e-07, 0.0, 1.0, 1.034e-07, 0.0, 1.0, -2.192e-07, 0.0, 1.0, -7.051e-07, 0.0, 1.0, 9.292e-07, 0.0, 1.0, 1.034e-07, 0.0, 1.0, -7.051e-07, 0.0, 1.0, 9.404e-07, 0.0, 1.0, 1.034e-07, 0.0, 1.0, 9.292e-07, 0.0, 1.0, 0.0, 0.0, 1.0, 1.034e-07, 0.0, 1.0, 9.404e-07, 0.0, 1.0, 0.0, 0.0, 1.0, 0.0, 0.0, 1.0, 1.034e-07, 0.0, 1.0, 0.0, 0.0, 1.0, 1.034e-07, 0.0, 1.0, 0.0, 0.0, 0.5001, 8.855e-08, -0.8659, 0.5001, 1.979e-07, -0.8659, 0.5001, 0.0, -0.8659, 0.5001, 9.804e-08, -0.8659, 0.5001, 1.979e-07, -0.8659, 0.5001, 8.855e-08, -0.8659, 0.5001, 0.0, -0.8659, 0.5001, 9.804e-08, -0.8659, 0.5001, 8.855e-08, -0.8659, 1.0, 0.0, 0.0, 1.0, 0.0, 0.0, 1.0, 0.0, 0.0, 1.0, 0.0, 0.0, 1.0, 0.0, 0.0, 1.0, 0.0, 0.0, 0.6428, -2.555e-07, 0.766, 0.6428, -3.364e-07, 0.766, 0.6428, -2.685e-07, 0.766, 0.6428, -2.555e-07, 0.766, 0.6428, -2.685e-07, 0.766, 0.6428, 0.0, 0.766, 0.6428, 0.0, 0.766, 0.6428, -3.364e-07, 0.766, 0.6428, -2.555e-07, 0.766, 0.6428, 0.0, 0.766, 0.6428, -3.364e-07, 0.766, 0.6428, 0.0, 0.766, 1.0, 0.0, 0.0, 1.0, 0.0, 0.0, 1.0, 0.0, 0.0, 1.0, 0.0, 0.0, 1.0, 0.0, 0.0, 1.0, 0.0, 0.0, 0.0, 0.0, 1.0, 0.0, 0.0, 1.0, 0.0, 0.0, 1.0, 0.0, 0.0, 1.0, 0.0, 0.0, 1.0, 0.0, 0.0, 1.0, -1.0, 0.0, 0.0, -1.0, 0.0, 0.0, -1.0, 0.0, 0.0, -1.0, 0.0, 0.0, -1.0, 0.0, 0.0, -1.0, 0.0, 0.0, 0.0, 0.0, 1.0, 0.0, 0.0, 1.0, 0.0, 0.0, 1.0, 0.0, 0.0, 1.0, 0.0, 0.0, 1.0, 0.0, 0.0, 1.0, -1.0, 0.0, 0.0, -1.0, 0.0, 0.0, -1.0, 0.0, 0.0, -1.0, 0.0, 0.0, -1.0, 0.0, 0.0, -1.0, 0.0, 0.0, 0.0, 0.0, 1.0, 0.0, 0.0, 1.0, 0.0, 0.0, 1.0, 0.0, 0.0, 1.0, 0.0, 0.0, 1.0, 0.0, 0.0, 1.0, 1.0, 0.0, 0.0, 1.0, 0.0, 0.0, 1.0, 0.0, 0.0, 1.0, 0.0, 0.0, 1.0, 0.0, 0.0, 1.0, 0.0, 0.0, 0.0, 0.0, 1.0, 0.0, 0.0, 1.0, 0.0, 0.0, 1.0, 0.0, 0.0, 1.0, 0.0, 0.0, 1.0, 0.0, 0.0, 1.0, 1.0, 0.0, 0.0, 1.0, 0.0, 0.0, 1.0, 0.0, 0.0, 1.0, 0.0, 0.0, 1.0, 0.0, 0.0, 1.0, 0.0, 0.0, 0.0, 0.0, 1.0, 0.0, 0.0, 1.0, 0.0, 0.0, 1.0, 0.0, 0.0, 1.0, 0.0, 0.0, 1.0, 0.0, 0.0, 1.0, -1.0, 0.0, 0.0, -1.0, 0.0, 0.0, -1.0, 0.0, 0.0, -1.0, 0.0, 0.0, -1.0, 0.0, 0.0, -1.0, 0.0, 0.0, -0.9979, 0.06541, 0.0, -0.9979, 0.06539, 0.0, -0.9659, 0.2588, 0.0, -0.9659, 0.2588, 0.0, -0.9659, 0.2588, 0.0, -0.866, 0.5, 0.0, -0.9659, 0.2588, 0.0, -0.9979, 0.06541, 0.0, -0.9659, 0.2588, 0.0, -0.866, 0.5, 0.0, -0.866, 0.5, 0.0, -0.7071, 0.7071, 0.0, -0.866, 0.5, 0.0, -0.9659, 0.2588, 0.0, -0.866, 0.5, 0.0, -0.7071, 0.7071, 0.0, -0.7071, 0.7071, 0.0, -0.5, 0.866, 0.0, -0.7071, 0.7071, 0.0, -0.866, 0.5, 0.0, -0.7071, 0.7071, 0.0, -0.5, 0.866, 0.0, -0.5, 0.866, 0.0, -0.2588, 0.9659, 0.0, -0.5, 0.866, 0.0, -0.7071, 0.7071, 0.0, -0.5, 0.866, 0.0, -0.1023, 0.9948, 0.0, -0.2588, 0.9659, 0.0, -0.0654, 0.9979, 0.0, -0.2588, 0.9659, 0.0, -0.5, 0.866, 0.0, -0.2588, 0.9659, 0.0, -0.09804, 0.9952, 0.0, -0.2588, 0.9659, 0.0, -0.1023, 0.9948, 0.0, -0.09804, 0.9952, 0.0, -0.2588, 0.9659, 0.0, -0.2588, 0.9659, 0.0, -0.0654, 0.9979, 0.0, -0.2588, 0.9659, 0.0, -0.09804, 0.9952, 0.0, 0.0, 1.0, 5.816e-08, 0.0, 1.0, 5.816e-08, 0.0, 1.0, 5.816e-08, 0.0, 1.0, 5.816e-08, 0.0, 1.0, 5.816e-08, 0.0, 1.0, 5.816e-08, 0.0, 1.0, 5.816e-08, 0.0, 1.0, 5.816e-08, 0.0, 1.0, 5.816e-08, 0.0, 1.0, 5.816e-08, 0.0, 1.0, 5.816e-08, 0.0, 1.0, 5.816e-08, 0.0, 1.0, 5.816e-08, 0.0, 1.0, 5.816e-08, 0.0, 1.0, 5.816e-08, 0.0, 1.0, 5.816e-08, 0.0, 0.9979, -0.0654, 0.0, 0.9979, -0.0654, 0.0, 1.0, 5.816e-08, 0.0, 1.0, 5.816e-08])] * 3)])

# ---- objects
ob_shape_9_indexedfaceset = bpy.data.objects.new('SHAPE_9_IndexedFaceSet', me_shape_9_indexedfaceset)

# ---- transforms, parenting, visibility, modifiers, constraints
ob_shape_9_indexedfaceset.location = (0.0, 0.0, 5.96e-08)
ob_shape_9_indexedfaceset.rotation_euler = (1.571, 0.0, -0.0)
ob_shape_9_indexedfaceset.scale = (2.54, 2.54, 2.54)
_m = ob_shape_9_indexedfaceset.modifiers.new('Bevel', 'BEVEL')
_m.segments = 3

# ---- collection membership
col_collection.objects.link(ob_shape_9_indexedfaceset)

# ---- scene / render settings (as saved in the file)
scene.frame_start = 1; scene.frame_end = 250; scene.frame_set(1)
scene.render.engine = 'BLENDER_EEVEE_NEXT'
scene.cycles.sampling_pattern = 'TABULATED_SOBOL'
scene.cycles.use_light_tree = False
scene.view_settings.view_transform = 'Filmic'
bpy.context.view_layer.update()

# ---- added for rendering (the .blend has no active camera and no usable light): camera, sun
cam_auto = bpy.data.cameras.new('AutoCamera')
cam_auto.lens = 50.0
cam_auto.sensor_width = 36.0
cam_auto.clip_end = 1000.0
ob_auto_camera = bpy.data.objects.new('AutoCamera', cam_auto)
scene.collection.objects.link(ob_auto_camera)
ob_auto_camera.location = (3.90502, -4.68642, 4.23361)
ob_auto_camera.rotation_euler = (1.09748, -7.21219e-08, 0.694738)
scene.camera = ob_auto_camera
light_auto_sun = bpy.data.lights.new('AutoSun', 'SUN')
light_auto_sun.energy = 3.0
light_auto_sun.angle = 0.0523599
ob_auto_sun = bpy.data.objects.new('AutoSun', light_auto_sun)
scene.collection.objects.link(ob_auto_sun)
ob_auto_sun.rotation_euler = (0.872665, 0.174533, 0.523599)
bpy.context.view_layer.update()
